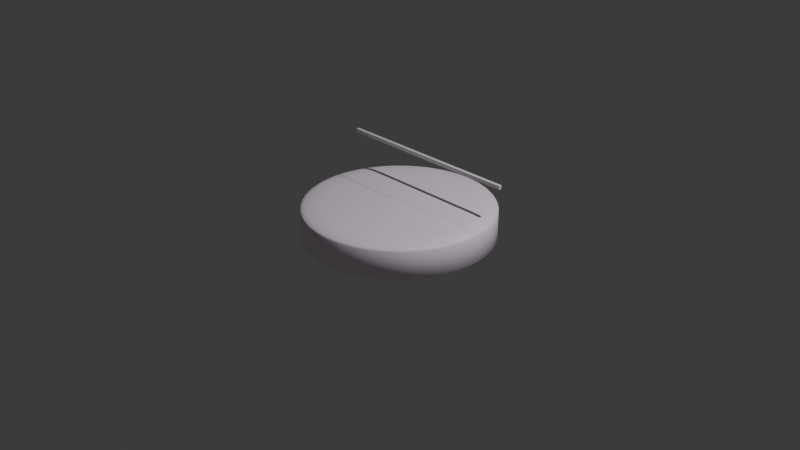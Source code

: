 # Source: paracetamol.blend  (saved by Blender 5.0.119; exported with 4.5.12 LTS)
import bpy
from mathutils import Matrix  # noqa: F401  (used for matrix-valued properties, if any)

bpy.ops.wm.read_factory_settings(use_empty=True)
scene = bpy.context.scene
scene.name = 'Scene'

# ---- collections
col_collection = bpy.data.collections.new('Collection'); scene.collection.children.link(col_collection)

# ---- materials (node trees are filled in below, after node groups)
mat_paracetamol = bpy.data.materials.new('paracetamol')

# ---- material node trees
mat_paracetamol.use_nodes = True; mat_paracetamol.node_tree.nodes.clear()
_N = mat_paracetamol.node_tree.nodes; _L = mat_paracetamol.node_tree.links
n0 = _N.new('ShaderNodeBsdfPrincipled'); n0.name = 'Principled BSDF'; n0.location = (-200, 100)
n0.inputs[0].default_value = (0.9927, 0.876, 1.0, 1.0)
n0.inputs[2].default_value = 0.7
n1 = _N.new('ShaderNodeOutputMaterial'); n1.name = 'Material Output'; n1.location = (200, 100)
_L.new(n0.outputs[0], n1.inputs[0])
n1.is_active_output = True

# ---- world
world_world = bpy.data.worlds.new('World'); scene.world = world_world
world_world.use_nodes = True; world_world.node_tree.nodes.clear()
_N = world_world.node_tree.nodes; _L = world_world.node_tree.links
n0 = _N.new('ShaderNodeOutputWorld'); n0.name = 'World Output'; n0.location = (200, 100)
n1 = _N.new('ShaderNodeBackground'); n1.name = 'Background'; n1.location = (-200, 100)
n1.inputs[0].default_value = (0.05088, 0.05088, 0.05088, 1.0)
_L.new(n1.outputs[0], n0.inputs[0])
n0.is_active_output = True
world_world.color = (0.05088, 0.05088, 0.05088)
world_world.sun_shadow_jitter_overblur = 0.0

# ---- cameras
cam_camera = bpy.data.cameras.new('Camera')
cam_camera.clip_end = 100.0
cam_camera.ortho_scale = 7.314

# ---- lights
light_light = bpy.data.lights.new('Light', 'POINT')
light_light.energy = 1000.0
light_light.shadow_soft_size = 0.1

# ---- meshes
me_cylinder = bpy.data.meshes.new('Cylinder')
me_cylinder.from_pydata([(0.0, 0.7486, -1.0), (0.0, 1.0, -0.7489), (0.0, 0.8263, -0.9877), (0.0, 0.8964, -0.952), (0.0, 0.952, -0.8965), (0.0, 0.9877, -0.8265), (0.0, 0.7486, 1.0), (0.0, 1.0, 0.7489), (0.0, 0.8263, 0.9877), (0.0, 0.8964, 0.952), (0.0, 0.952, 0.8965), (0.0, 0.9877, 0.8265), (0.07337, 0.745, -1.0), (0.09802, 0.9952, -0.7489), (0.08099, 0.8223, -0.9877), (0.08786, 0.892, -0.952), (0.09331, 0.9474, -0.8965), (0.09681, 0.9829, -0.8265), (0.07337, 0.745, 1.0), (0.09802, 0.9952, 0.7489), (0.08099, 0.8223, 0.9877), (0.08786, 0.892, 0.952), (0.09331, 0.9474, 0.8965), (0.09681, 0.9829, 0.8265), (0.146, 0.7342, -1.0), (0.1951, 0.9808, -0.7489), (0.1612, 0.8104, -0.9877), (0.1749, 0.8791, -0.952), (0.1857, 0.9337, -0.8965), (0.1927, 0.9687, -0.8265), (0.146, 0.7342, 1.0), (0.1951, 0.9808, 0.7489), (0.1612, 0.8104, 0.9877), (0.1749, 0.8791, 0.952), (0.1857, 0.9337, 0.8965), (0.1927, 0.9687, 0.8265), (0.2173, 0.7163, -1.0), (0.2903, 0.9569, -0.7489), (0.2399, 0.7907, -0.9877), (0.2602, 0.8578, -0.952), (0.2763, 0.911, -0.8965), (0.2867, 0.9452, -0.8265), (0.2173, 0.7163, 1.0), (0.2903, 0.9569, 0.7489), (0.2399, 0.7907, 0.9877), (0.2602, 0.8578, 0.952), (0.2763, 0.911, 0.8965), (0.2867, 0.9452, 0.8265), (0.2865, 0.6916, -1.0), (0.3827, 0.9239, -0.7489), (0.3162, 0.7634, -0.9877), (0.343, 0.8281, -0.952), (0.3643, 0.8795, -0.8965), (0.378, 0.9125, -0.8265), (0.2865, 0.6916, 1.0), (0.3827, 0.9239, 0.7489), (0.3162, 0.7634, 0.9877), (0.343, 0.8281, 0.952), (0.3643, 0.8795, 0.8965), (0.378, 0.9125, 0.8265), (0.3529, 0.6602, -1.0), (0.4714, 0.8819, -0.7489), (0.3895, 0.7287, -0.9877), (0.4225, 0.7905, -0.952), (0.4488, 0.8396, -0.8965), (0.4656, 0.8711, -0.8265), (0.3529, 0.6602, 1.0), (0.4714, 0.8819, 0.7489), (0.3895, 0.7287, 0.9877), (0.4225, 0.7905, 0.952), (0.4488, 0.8396, 0.8965), (0.4656, 0.8711, 0.8265), (0.4159, 0.6224, -1.0), (0.5556, 0.8315, -0.7489), (0.4591, 0.687, -0.9877), (0.498, 0.7453, -0.952), (0.5289, 0.7915, -0.8965), (0.5487, 0.8212, -0.8265), (0.4159, 0.6224, 1.0), (0.5556, 0.8315, 0.7489), (0.4591, 0.687, 0.9877), (0.498, 0.7453, 0.952), (0.5289, 0.7915, 0.8965), (0.5487, 0.8212, 0.8265), (0.4749, 0.5787, -1.0), (0.6344, 0.773, -0.7489), (0.5242, 0.6387, -0.9877), (0.5686, 0.6929, -0.952), (0.6039, 0.7359, -0.8965), (0.6266, 0.7635, -0.8265), (0.4749, 0.5787, 1.0), (0.6344, 0.773, 0.7489), (0.5242, 0.6387, 0.9877), (0.5686, 0.6929, 0.952), (0.6039, 0.7359, 0.8965), (0.6266, 0.7635, 0.8265), (0.5293, 0.5293, -1.0), (0.7071, 0.7071, -0.7489), (0.5843, 0.5843, -0.9877), (0.6338, 0.6338, -0.952), (0.6732, 0.6732, -0.8965), (0.6984, 0.6984, -0.8265), (0.5293, 0.5293, 1.0), (0.7071, 0.7071, 0.7489), (0.5843, 0.5843, 0.9877), (0.6338, 0.6338, 0.952), (0.6732, 0.6732, 0.8965), (0.6984, 0.6984, 0.8265), (0.5787, 0.4749, -1.0), (0.773, 0.6344, -0.7489), (0.6387, 0.5242, -0.9877), (0.6929, 0.5686, -0.952), (0.7359, 0.6039, -0.8965), (0.7635, 0.6266, -0.8265), (0.5787, 0.4749, 1.0), (0.773, 0.6344, 0.7489), (0.6387, 0.5242, 0.9877), (0.6929, 0.5686, 0.952), (0.7359, 0.6039, 0.8965), (0.7635, 0.6266, 0.8265), (0.6224, 0.4159, -1.0), (0.8315, 0.5556, -0.7489), (0.687, 0.4591, -0.9877), (0.7453, 0.498, -0.952), (0.7915, 0.5289, -0.8965), (0.8212, 0.5487, -0.8265), (0.6224, 0.4159, 1.0), (0.8315, 0.5556, 0.7489), (0.687, 0.4591, 0.9877), (0.7453, 0.498, 0.952), (0.7915, 0.5289, 0.8965), (0.8212, 0.5487, 0.8265), (0.6602, 0.3529, -1.0), (0.8819, 0.4714, -0.7489), (0.7287, 0.3895, -0.9877), (0.7905, 0.4225, -0.952), (0.8396, 0.4488, -0.8965), (0.8711, 0.4656, -0.8265), (0.6602, 0.3529, 1.0), (0.8819, 0.4714, 0.7489), (0.7287, 0.3895, 0.9877), (0.7905, 0.4225, 0.952), (0.8396, 0.4488, 0.8965), (0.8711, 0.4656, 0.8265), (0.6916, 0.2865, -1.0), (0.9239, 0.3827, -0.7489), (0.7634, 0.3162, -0.9877), (0.8281, 0.343, -0.952), (0.8795, 0.3643, -0.8965), (0.9125, 0.378, -0.8265), (0.6916, 0.2865, 1.0), (0.9239, 0.3827, 0.7489), (0.7634, 0.3162, 0.9877), (0.8281, 0.343, 0.952), (0.8795, 0.3643, 0.8965), (0.9125, 0.378, 0.8265), (0.7163, 0.2173, -1.0), (0.9569, 0.2903, -0.7489), (0.7907, 0.2399, -0.9877), (0.8578, 0.2602, -0.952), (0.911, 0.2763, -0.8965), (0.9452, 0.2867, -0.8265), (0.7163, 0.2173, 1.0), (0.9569, 0.2903, 0.7489), (0.7907, 0.2399, 0.9877), (0.8578, 0.2602, 0.952), (0.911, 0.2763, 0.8965), (0.9452, 0.2867, 0.8265), (0.7342, 0.146, -1.0), (0.9808, 0.1951, -0.7489), (0.8104, 0.1612, -0.9877), (0.8791, 0.1749, -0.952), (0.9337, 0.1857, -0.8965), (0.9687, 0.1927, -0.8265), (0.7342, 0.146, 1.0), (0.9808, 0.1951, 0.7489), (0.8104, 0.1612, 0.9877), (0.8791, 0.1749, 0.952), (0.9337, 0.1857, 0.8965), (0.9687, 0.1927, 0.8265), (0.745, 0.07337, -1.0), (0.9952, 0.09802, -0.7489), (0.8223, 0.08099, -0.9877), (0.892, 0.08786, -0.952), (0.9474, 0.09331, -0.8965), (0.9829, 0.09681, -0.8265), (0.745, 0.07337, 1.0), (0.9952, 0.09802, 0.7489), (0.8223, 0.08099, 0.9877), (0.892, 0.08786, 0.952), (0.9474, 0.09331, 0.8965), (0.9829, 0.09681, 0.8265), (0.7486, 0.0, -1.0), (1.0, 0.0, -0.7489), (0.8263, 0.0, -0.9877), (0.8964, 0.0, -0.952), (0.952, 0.0, -0.8965), (0.9877, 0.0, -0.8265), (1.0, 0.0, 0.7489), (0.745, -0.07337, -1.0), (0.9952, -0.09802, -0.7489), (0.8223, -0.08099, -0.9877), (0.892, -0.08786, -0.952), (0.9474, -0.09331, -0.8965), (0.9829, -0.09681, -0.8265), (0.745, -0.07337, 1.0), (0.9952, -0.09802, 0.7489), (0.8223, -0.08099, 0.9877), (0.892, -0.08786, 0.952), (0.9474, -0.09331, 0.8965), (0.9829, -0.09681, 0.8265), (0.7342, -0.146, -1.0), (0.9808, -0.1951, -0.7489), (0.8104, -0.1612, -0.9877), (0.8791, -0.1749, -0.952), (0.9337, -0.1857, -0.8965), (0.9687, -0.1927, -0.8265), (0.7342, -0.146, 1.0), (0.9808, -0.1951, 0.7489), (0.8104, -0.1612, 0.9877), (0.8791, -0.1749, 0.952), (0.9337, -0.1857, 0.8965), (0.9687, -0.1927, 0.8265), (0.7163, -0.2173, -1.0), (0.9569, -0.2903, -0.7489), (0.7907, -0.2399, -0.9877), (0.8578, -0.2602, -0.952), (0.911, -0.2763, -0.8965), (0.9452, -0.2867, -0.8265), (0.7163, -0.2173, 1.0), (0.9569, -0.2903, 0.7489), (0.7907, -0.2399, 0.9877), (0.8578, -0.2602, 0.952), (0.911, -0.2763, 0.8965), (0.9452, -0.2867, 0.8265), (0.6916, -0.2865, -1.0), (0.9239, -0.3827, -0.7489), (0.7634, -0.3162, -0.9877), (0.8281, -0.343, -0.952), (0.8795, -0.3643, -0.8965), (0.9125, -0.378, -0.8265), (0.6916, -0.2865, 1.0), (0.9239, -0.3827, 0.7489), (0.7634, -0.3162, 0.9877), (0.8281, -0.343, 0.952), (0.8795, -0.3643, 0.8965), (0.9125, -0.378, 0.8265), (0.6602, -0.3529, -1.0), (0.8819, -0.4714, -0.7489), (0.7287, -0.3895, -0.9877), (0.7905, -0.4225, -0.952), (0.8396, -0.4488, -0.8965), (0.8711, -0.4656, -0.8265), (0.6602, -0.3529, 1.0), (0.8819, -0.4714, 0.7489), (0.7287, -0.3895, 0.9877), (0.7905, -0.4225, 0.952), (0.8396, -0.4488, 0.8965), (0.8711, -0.4656, 0.8265), (0.6224, -0.4159, -1.0), (0.8315, -0.5556, -0.7489), (0.687, -0.4591, -0.9877), (0.7453, -0.498, -0.952), (0.7915, -0.5289, -0.8965), (0.8212, -0.5487, -0.8265), (0.6224, -0.4159, 1.0), (0.8315, -0.5556, 0.7489), (0.687, -0.4591, 0.9877), (0.7453, -0.498, 0.952), (0.7915, -0.5289, 0.8965), (0.8212, -0.5487, 0.8265), (0.5787, -0.4749, -1.0), (0.773, -0.6344, -0.7489), (0.6387, -0.5242, -0.9877), (0.6929, -0.5686, -0.952), (0.7359, -0.6039, -0.8965), (0.7635, -0.6266, -0.8265), (0.5787, -0.4749, 1.0), (0.773, -0.6344, 0.7489), (0.6387, -0.5242, 0.9877), (0.6929, -0.5686, 0.952), (0.7359, -0.6039, 0.8965), (0.7635, -0.6266, 0.8265), (0.5293, -0.5293, -1.0), (0.7071, -0.7071, -0.7489), (0.5843, -0.5843, -0.9877), (0.6338, -0.6338, -0.952), (0.6732, -0.6732, -0.8965), (0.6984, -0.6984, -0.8265), (0.5293, -0.5293, 1.0), (0.7071, -0.7071, 0.7489), (0.5843, -0.5843, 0.9877), (0.6338, -0.6338, 0.952), (0.6732, -0.6732, 0.8965), (0.6984, -0.6984, 0.8265), (0.4749, -0.5787, -1.0), (0.6344, -0.773, -0.7489), (0.5242, -0.6387, -0.9877), (0.5686, -0.6929, -0.952), (0.6039, -0.7359, -0.8965), (0.6266, -0.7635, -0.8265), (0.4749, -0.5787, 1.0), (0.6344, -0.773, 0.7489), (0.5242, -0.6387, 0.9877), (0.5686, -0.6929, 0.952), (0.6039, -0.7359, 0.8965), (0.6266, -0.7635, 0.8265), (0.4159, -0.6224, -1.0), (0.5556, -0.8315, -0.7489), (0.4591, -0.687, -0.9877), (0.498, -0.7453, -0.952), (0.5289, -0.7915, -0.8965), (0.5487, -0.8212, -0.8265), (0.4159, -0.6224, 1.0), (0.5556, -0.8315, 0.7489), (0.4591, -0.687, 0.9877), (0.498, -0.7453, 0.952), (0.5289, -0.7915, 0.8965), (0.5487, -0.8212, 0.8265), (0.3529, -0.6602, -1.0), (0.4714, -0.8819, -0.7489), (0.3895, -0.7287, -0.9877), (0.4225, -0.7905, -0.952), (0.4488, -0.8396, -0.8965), (0.4656, -0.8711, -0.8265), (0.3529, -0.6602, 1.0), (0.4714, -0.8819, 0.7489), (0.3895, -0.7287, 0.9877), (0.4225, -0.7905, 0.952), (0.4488, -0.8396, 0.8965), (0.4656, -0.8711, 0.8265), (0.2865, -0.6916, -1.0), (0.3827, -0.9239, -0.7489), (0.3162, -0.7634, -0.9877), (0.343, -0.8281, -0.952), (0.3643, -0.8795, -0.8965), (0.378, -0.9125, -0.8265), (0.2865, -0.6916, 1.0), (0.3827, -0.9239, 0.7489), (0.3162, -0.7634, 0.9877), (0.343, -0.8281, 0.952), (0.3643, -0.8795, 0.8965), (0.378, -0.9125, 0.8265), (0.2173, -0.7163, -1.0), (0.2903, -0.9569, -0.7489), (0.2399, -0.7907, -0.9877), (0.2602, -0.8578, -0.952), (0.2763, -0.911, -0.8965), (0.2867, -0.9452, -0.8265), (0.2173, -0.7163, 1.0), (0.2903, -0.9569, 0.7489), (0.2399, -0.7907, 0.9877), (0.2602, -0.8578, 0.952), (0.2763, -0.911, 0.8965), (0.2867, -0.9452, 0.8265), (0.146, -0.7342, -1.0), (0.1951, -0.9808, -0.7489), (0.1612, -0.8104, -0.9877), (0.1749, -0.8791, -0.952), (0.1857, -0.9337, -0.8965), (0.1927, -0.9687, -0.8265), (0.146, -0.7342, 1.0), (0.1951, -0.9808, 0.7489), (0.1612, -0.8104, 0.9877), (0.1749, -0.8791, 0.952), (0.1857, -0.9337, 0.8965), (0.1927, -0.9687, 0.8265), (0.07337, -0.745, -1.0), (0.09802, -0.9952, -0.7489), (0.08099, -0.8223, -0.9877), (0.08786, -0.892, -0.952), (0.09331, -0.9474, -0.8965), (0.09681, -0.9829, -0.8265), (0.07337, -0.745, 1.0), (0.09802, -0.9952, 0.7489), (0.08099, -0.8223, 0.9877), (0.08786, -0.892, 0.952), (0.09331, -0.9474, 0.8965), (0.09681, -0.9829, 0.8265), (0.0, -0.7486, -1.0), (0.0, -1.0, -0.7489), (0.0, -0.8263, -0.9877), (0.0, -0.8964, -0.952), (0.0, -0.952, -0.8965), (0.0, -0.9877, -0.8265), (0.0, -0.7486, 1.0), (0.0, -1.0, 0.7489), (0.0, -0.8263, 0.9877), (0.0, -0.8964, 0.952), (0.0, -0.952, 0.8965), (0.0, -0.9877, 0.8265), (-0.07337, -0.745, -1.0), (-0.09802, -0.9952, -0.7489), (-0.08099, -0.8223, -0.9877), (-0.08786, -0.892, -0.952), (-0.09331, -0.9474, -0.8965), (-0.09681, -0.9829, -0.8265), (-0.07337, -0.745, 1.0), (-0.09802, -0.9952, 0.7489), (-0.08099, -0.8223, 0.9877), (-0.08786, -0.892, 0.952), (-0.09331, -0.9474, 0.8965), (-0.09681, -0.9829, 0.8265), (-0.146, -0.7342, -1.0), (-0.1951, -0.9808, -0.7489), (-0.1612, -0.8104, -0.9877), (-0.1749, -0.8791, -0.952), (-0.1857, -0.9337, -0.8965), (-0.1927, -0.9687, -0.8265), (-0.146, -0.7342, 1.0), (-0.1951, -0.9808, 0.7489), (-0.1612, -0.8104, 0.9877), (-0.1749, -0.8791, 0.952), (-0.1857, -0.9337, 0.8965), (-0.1927, -0.9687, 0.8265), (-0.2173, -0.7163, -1.0), (-0.2903, -0.9569, -0.7489), (-0.2399, -0.7907, -0.9877), (-0.2602, -0.8578, -0.952), (-0.2763, -0.911, -0.8965), (-0.2867, -0.9452, -0.8265), (-0.2173, -0.7163, 1.0), (-0.2903, -0.9569, 0.7489), (-0.2399, -0.7907, 0.9877), (-0.2602, -0.8578, 0.952), (-0.2763, -0.911, 0.8965), (-0.2867, -0.9452, 0.8265), (-0.2865, -0.6916, -1.0), (-0.3827, -0.9239, -0.7489), (-0.3162, -0.7634, -0.9877), (-0.343, -0.8281, -0.952), (-0.3643, -0.8795, -0.8965), (-0.378, -0.9125, -0.8265), (-0.2865, -0.6916, 1.0), (-0.3827, -0.9239, 0.7489), (-0.3162, -0.7634, 0.9877), (-0.343, -0.8281, 0.952), (-0.3643, -0.8795, 0.8965), (-0.378, -0.9125, 0.8265), (-0.3529, -0.6602, -1.0), (-0.4714, -0.8819, -0.7489), (-0.3895, -0.7287, -0.9877), (-0.4225, -0.7905, -0.952), (-0.4488, -0.8396, -0.8965), (-0.4656, -0.8711, -0.8265), (-0.3529, -0.6602, 1.0), (-0.4714, -0.8819, 0.7489), (-0.3895, -0.7287, 0.9877), (-0.4225, -0.7905, 0.952), (-0.4488, -0.8396, 0.8965), (-0.4656, -0.8711, 0.8265), (-0.4159, -0.6224, -1.0), (-0.5556, -0.8315, -0.7489), (-0.4591, -0.687, -0.9877), (-0.498, -0.7453, -0.952), (-0.5289, -0.7915, -0.8965), (-0.5487, -0.8212, -0.8265), (-0.4159, -0.6224, 1.0), (-0.5556, -0.8315, 0.7489), (-0.4591, -0.687, 0.9877), (-0.498, -0.7453, 0.952), (-0.5289, -0.7915, 0.8965), (-0.5487, -0.8212, 0.8265), (-0.4749, -0.5787, -1.0), (-0.6344, -0.773, -0.7489), (-0.5242, -0.6387, -0.9877), (-0.5686, -0.6929, -0.952), (-0.6039, -0.7359, -0.8965), (-0.6266, -0.7635, -0.8265), (-0.4749, -0.5787, 1.0), (-0.6344, -0.773, 0.7489), (-0.5242, -0.6387, 0.9877), (-0.5686, -0.6929, 0.952), (-0.6039, -0.7359, 0.8965), (-0.6266, -0.7635, 0.8265), (-0.5293, -0.5293, -1.0), (-0.7071, -0.7071, -0.7489), (-0.5843, -0.5843, -0.9877), (-0.6338, -0.6338, -0.952), (-0.6732, -0.6732, -0.8965), (-0.6984, -0.6984, -0.8265), (-0.5293, -0.5293, 1.0), (-0.7071, -0.7071, 0.7489), (-0.5843, -0.5843, 0.9877), (-0.6338, -0.6338, 0.952), (-0.6732, -0.6732, 0.8965), (-0.6984, -0.6984, 0.8265), (-0.5787, -0.4749, -1.0), (-0.773, -0.6344, -0.7489), (-0.6387, -0.5242, -0.9877), (-0.6929, -0.5686, -0.952), (-0.7359, -0.6039, -0.8965), (-0.7635, -0.6266, -0.8265), (-0.5787, -0.4749, 1.0), (-0.773, -0.6344, 0.7489), (-0.6387, -0.5242, 0.9877), (-0.6929, -0.5686, 0.952), (-0.7359, -0.6039, 0.8965), (-0.7635, -0.6266, 0.8265), (-0.6224, -0.4159, -1.0), (-0.8315, -0.5556, -0.7489), (-0.687, -0.4591, -0.9877), (-0.7453, -0.498, -0.952), (-0.7915, -0.5289, -0.8965), (-0.8212, -0.5487, -0.8265), (-0.6224, -0.4159, 1.0), (-0.8315, -0.5556, 0.7489), (-0.687, -0.4591, 0.9877), (-0.7453, -0.498, 0.952), (-0.7915, -0.5289, 0.8965), (-0.8212, -0.5487, 0.8265), (-0.6602, -0.3529, -1.0), (-0.8819, -0.4714, -0.7489), (-0.7287, -0.3895, -0.9877), (-0.7905, -0.4225, -0.952), (-0.8396, -0.4488, -0.8965), (-0.8711, -0.4656, -0.8265), (-0.6602, -0.3529, 1.0), (-0.8819, -0.4714, 0.7489), (-0.7287, -0.3895, 0.9877), (-0.7905, -0.4225, 0.952), (-0.8396, -0.4488, 0.8965), (-0.8711, -0.4656, 0.8265), (-0.6916, -0.2865, -1.0), (-0.9239, -0.3827, -0.7489), (-0.7634, -0.3162, -0.9877), (-0.8281, -0.343, -0.952), (-0.8795, -0.3643, -0.8965), (-0.9125, -0.378, -0.8265), (-0.6916, -0.2865, 1.0), (-0.9239, -0.3827, 0.7489), (-0.7634, -0.3162, 0.9877), (-0.8281, -0.343, 0.952), (-0.8795, -0.3643, 0.8965), (-0.9125, -0.378, 0.8265), (-0.7163, -0.2173, -1.0), (-0.9569, -0.2903, -0.7489), (-0.7907, -0.2399, -0.9877), (-0.8578, -0.2602, -0.952), (-0.911, -0.2763, -0.8965), (-0.9452, -0.2867, -0.8265), (-0.7163, -0.2173, 1.0), (-0.9569, -0.2903, 0.7489), (-0.7907, -0.2399, 0.9877), (-0.8578, -0.2602, 0.952), (-0.911, -0.2763, 0.8965), (-0.9452, -0.2867, 0.8265), (-0.7342, -0.146, -1.0), (-0.9808, -0.1951, -0.7489), (-0.8104, -0.1612, -0.9877), (-0.8791, -0.1749, -0.952), (-0.9337, -0.1857, -0.8965), (-0.9687, -0.1927, -0.8265), (-0.7342, -0.146, 1.0), (-0.9808, -0.1951, 0.7489), (-0.8104, -0.1612, 0.9877), (-0.8791, -0.1749, 0.952), (-0.9337, -0.1857, 0.8965), (-0.9687, -0.1927, 0.8265), (-0.745, -0.07337, -1.0), (-0.9952, -0.09802, -0.7489), (-0.8223, -0.08099, -0.9877), (-0.892, -0.08786, -0.952), (-0.9474, -0.09331, -0.8965), (-0.9829, -0.09681, -0.8265), (-0.745, -0.07337, 1.0), (-0.9952, -0.09802, 0.7489), (-0.8223, -0.08099, 0.9877), (-0.892, -0.08786, 0.952), (-0.9474, -0.09331, 0.8965), (-0.9829, -0.09681, 0.8265), (-0.7486, 0.0, -1.0), (-1.0, 0.0, -0.7489), (-0.8263, 0.0, -0.9877), (-0.8964, 0.0, -0.952), (-0.952, 0.0, -0.8965), (-0.9877, 0.0, -0.8265), (-1.0, 0.0, 0.7489), (-0.745, 0.07337, -1.0), (-0.9952, 0.09802, -0.7489), (-0.8223, 0.08099, -0.9877), (-0.892, 0.08786, -0.952), (-0.9474, 0.09331, -0.8965), (-0.9829, 0.09681, -0.8265), (-0.745, 0.07337, 1.0), (-0.9952, 0.09802, 0.7489), (-0.8223, 0.08099, 0.9877), (-0.892, 0.08786, 0.952), (-0.9474, 0.09331, 0.8965), (-0.9829, 0.09681, 0.8265), (-0.7342, 0.146, -1.0), (-0.9808, 0.1951, -0.7489), (-0.8104, 0.1612, -0.9877), (-0.8791, 0.1749, -0.952), (-0.9337, 0.1857, -0.8965), (-0.9687, 0.1927, -0.8265), (-0.7342, 0.146, 1.0), (-0.9808, 0.1951, 0.7489), (-0.8104, 0.1612, 0.9877), (-0.8791, 0.1749, 0.952), (-0.9337, 0.1857, 0.8965), (-0.9687, 0.1927, 0.8265), (-0.7163, 0.2173, -1.0), (-0.9569, 0.2903, -0.7489), (-0.7907, 0.2399, -0.9877), (-0.8578, 0.2602, -0.952), (-0.911, 0.2763, -0.8965), (-0.9452, 0.2867, -0.8265), (-0.7163, 0.2173, 1.0), (-0.9569, 0.2903, 0.7489), (-0.7907, 0.2399, 0.9877), (-0.8578, 0.2602, 0.952), (-0.911, 0.2763, 0.8965), (-0.9452, 0.2867, 0.8265), (-0.6916, 0.2865, -1.0), (-0.9239, 0.3827, -0.7489), (-0.7634, 0.3162, -0.9877), (-0.8281, 0.343, -0.952), (-0.8795, 0.3643, -0.8965), (-0.9125, 0.378, -0.8265), (-0.6916, 0.2865, 1.0), (-0.9239, 0.3827, 0.7489), (-0.7634, 0.3162, 0.9877), (-0.8281, 0.343, 0.952), (-0.8795, 0.3643, 0.8965), (-0.9125, 0.378, 0.8265), (-0.6602, 0.3529, -1.0), (-0.8819, 0.4714, -0.7489), (-0.7287, 0.3895, -0.9877), (-0.7905, 0.4225, -0.952), (-0.8396, 0.4488, -0.8965), (-0.8711, 0.4656, -0.8265), (-0.6602, 0.3529, 1.0), (-0.8819, 0.4714, 0.7489), (-0.7287, 0.3895, 0.9877), (-0.7905, 0.4225, 0.952), (-0.8396, 0.4488, 0.8965), (-0.8711, 0.4656, 0.8265), (-0.6224, 0.4159, -1.0), (-0.8315, 0.5556, -0.7489), (-0.687, 0.4591, -0.9877), (-0.7453, 0.498, -0.952), (-0.7915, 0.5289, -0.8965), (-0.8212, 0.5487, -0.8265), (-0.6224, 0.4159, 1.0), (-0.8315, 0.5556, 0.7489), (-0.687, 0.4591, 0.9877), (-0.7453, 0.498, 0.952), (-0.7915, 0.5289, 0.8965), (-0.8212, 0.5487, 0.8265), (-0.5787, 0.4749, -1.0), (-0.773, 0.6344, -0.7489), (-0.6387, 0.5242, -0.9877), (-0.6929, 0.5686, -0.952), (-0.7359, 0.6039, -0.8965), (-0.7635, 0.6266, -0.8265), (-0.5787, 0.4749, 1.0), (-0.773, 0.6344, 0.7489), (-0.6387, 0.5242, 0.9877), (-0.6929, 0.5686, 0.952), (-0.7359, 0.6039, 0.8965), (-0.7635, 0.6266, 0.8265), (-0.5293, 0.5293, -1.0), (-0.7071, 0.7071, -0.7489), (-0.5843, 0.5843, -0.9877), (-0.6338, 0.6338, -0.952), (-0.6732, 0.6732, -0.8965), (-0.6984, 0.6984, -0.8265), (-0.5293, 0.5293, 1.0), (-0.7071, 0.7071, 0.7489), (-0.5843, 0.5843, 0.9877), (-0.6338, 0.6338, 0.952), (-0.6732, 0.6732, 0.8965), (-0.6984, 0.6984, 0.8265), (-0.4749, 0.5787, -1.0), (-0.6344, 0.773, -0.7489), (-0.5242, 0.6387, -0.9877), (-0.5686, 0.6929, -0.952), (-0.6039, 0.7359, -0.8965), (-0.6266, 0.7635, -0.8265), (-0.4749, 0.5787, 1.0), (-0.6344, 0.773, 0.7489), (-0.5242, 0.6387, 0.9877), (-0.5686, 0.6929, 0.952), (-0.6039, 0.7359, 0.8965), (-0.6266, 0.7635, 0.8265), (-0.4159, 0.6224, -1.0), (-0.5556, 0.8315, -0.7489), (-0.4591, 0.687, -0.9877), (-0.498, 0.7453, -0.952), (-0.5289, 0.7915, -0.8965), (-0.5487, 0.8212, -0.8265), (-0.4159, 0.6224, 1.0), (-0.5556, 0.8315, 0.7489), (-0.4591, 0.687, 0.9877), (-0.498, 0.7453, 0.952), (-0.5289, 0.7915, 0.8965), (-0.5487, 0.8212, 0.8265), (-0.3529, 0.6602, -1.0), (-0.4714, 0.8819, -0.7489), (-0.3895, 0.7287, -0.9877), (-0.4225, 0.7905, -0.952), (-0.4488, 0.8396, -0.8965), (-0.4656, 0.8711, -0.8265), (-0.3529, 0.6602, 1.0), (-0.4714, 0.8819, 0.7489), (-0.3895, 0.7287, 0.9877), (-0.4225, 0.7905, 0.952), (-0.4488, 0.8396, 0.8965), (-0.4656, 0.8711, 0.8265), (-0.2865, 0.6916, -1.0), (-0.3827, 0.9239, -0.7489), (-0.3162, 0.7634, -0.9877), (-0.343, 0.8281, -0.952), (-0.3643, 0.8795, -0.8965), (-0.378, 0.9125, -0.8265), (-0.2865, 0.6916, 1.0), (-0.3827, 0.9239, 0.7489), (-0.3162, 0.7634, 0.9877), (-0.343, 0.8281, 0.952), (-0.3643, 0.8795, 0.8965), (-0.378, 0.9125, 0.8265), (-0.2173, 0.7163, -1.0), (-0.2903, 0.9569, -0.7489), (-0.2399, 0.7907, -0.9877), (-0.2602, 0.8578, -0.952), (-0.2763, 0.911, -0.8965), (-0.2867, 0.9452, -0.8265), (-0.2173, 0.7163, 1.0), (-0.2903, 0.9569, 0.7489), (-0.2399, 0.7907, 0.9877), (-0.2602, 0.8578, 0.952), (-0.2763, 0.911, 0.8965), (-0.2867, 0.9452, 0.8265), (-0.146, 0.7342, -1.0), (-0.1951, 0.9808, -0.7489), (-0.1612, 0.8104, -0.9877), (-0.1749, 0.8791, -0.952), (-0.1857, 0.9337, -0.8965), (-0.1927, 0.9687, -0.8265), (-0.146, 0.7342, 1.0), (-0.1951, 0.9808, 0.7489), (-0.1612, 0.8104, 0.9877), (-0.1749, 0.8791, 0.952), (-0.1857, 0.9337, 0.8965), (-0.1927, 0.9687, 0.8265), (-0.07337, 0.745, -1.0), (-0.09802, 0.9952, -0.7489), (-0.08099, 0.8223, -0.9877), (-0.08786, 0.892, -0.952), (-0.09331, 0.9474, -0.8965), (-0.09681, 0.9829, -0.8265), (-0.07337, 0.745, 1.0), (-0.09802, 0.9952, 0.7489), (-0.08099, 0.8223, 0.9877), (-0.08786, 0.892, 0.952), (-0.09331, 0.9474, 0.8965), (-0.09681, 0.9829, 0.8265), (0.9869, 0.01676, 0.8265), (0.9878, 0.01676, 0.8207), (0.9886, 0.0, 0.8207), (0.9512, 0.01676, 0.8965), (0.8955, 0.01676, 0.952), (0.8255, 0.01676, 0.9877), (0.7478, 0.01676, 1.0), (0.9878, -0.01676, 0.8207), (0.9869, -0.01676, 0.8265), (0.9512, -0.01676, 0.8965), (0.8955, -0.01676, 0.952), (0.8255, -0.01676, 0.9877), (0.7478, -0.01676, 1.0), (-0.9878, -0.01676, 0.8207), (-0.9869, -0.01676, 0.8265), (-0.9886, 0.0, 0.8207), (-0.9512, -0.01676, 0.8965), (-0.8955, -0.01676, 0.952), (-0.8255, -0.01676, 0.9877), (-0.7478, -0.01676, 1.0), (-0.9869, 0.01676, 0.8265), (-0.9878, 0.01676, 0.8207), (-0.9512, 0.01676, 0.8965), (-0.8955, 0.01676, 0.952), (-0.8255, 0.01676, 0.9877), (-0.7478, 0.01676, 1.0)], [], [(1, 13, 17, 5), (5, 17, 16, 4), (4, 16, 15, 3), (3, 15, 14, 2), (2, 14, 12, 0), (19, 7, 11, 23), (23, 11, 10, 22), (22, 10, 9, 21), (21, 9, 8, 20), (20, 8, 6, 18), (13, 25, 29, 17), (17, 29, 28, 16), (16, 28, 27, 15), (15, 27, 26, 14), (14, 26, 24, 12), (31, 19, 23, 35), (35, 23, 22, 34), (34, 22, 21, 33), (33, 21, 20, 32), (32, 20, 18, 30), (25, 37, 41, 29), (29, 41, 40, 28), (28, 40, 39, 27), (27, 39, 38, 26), (26, 38, 36, 24), (43, 31, 35, 47), (47, 35, 34, 46), (46, 34, 33, 45), (45, 33, 32, 44), (44, 32, 30, 42), (37, 49, 53, 41), (41, 53, 52, 40), (40, 52, 51, 39), (39, 51, 50, 38), (38, 50, 48, 36), (55, 43, 47, 59), (59, 47, 46, 58), (58, 46, 45, 57), (57, 45, 44, 56), (56, 44, 42, 54), (49, 61, 65, 53), (53, 65, 64, 52), (52, 64, 63, 51), (51, 63, 62, 50), (50, 62, 60, 48), (67, 55, 59, 71), (71, 59, 58, 70), (70, 58, 57, 69), (69, 57, 56, 68), (68, 56, 54, 66), (61, 73, 77, 65), (65, 77, 76, 64), (64, 76, 75, 63), (63, 75, 74, 62), (62, 74, 72, 60), (79, 67, 71, 83), (83, 71, 70, 82), (82, 70, 69, 81), (81, 69, 68, 80), (80, 68, 66, 78), (73, 85, 89, 77), (77, 89, 88, 76), (76, 88, 87, 75), (75, 87, 86, 74), (74, 86, 84, 72), (91, 79, 83, 95), (95, 83, 82, 94), (94, 82, 81, 93), (93, 81, 80, 92), (92, 80, 78, 90), (85, 97, 101, 89), (89, 101, 100, 88), (88, 100, 99, 87), (87, 99, 98, 86), (86, 98, 96, 84), (103, 91, 95, 107), (107, 95, 94, 106), (106, 94, 93, 105), (105, 93, 92, 104), (104, 92, 90, 102), (97, 109, 113, 101), (101, 113, 112, 100), (100, 112, 111, 99), (99, 111, 110, 98), (98, 110, 108, 96), (115, 103, 107, 119), (119, 107, 106, 118), (118, 106, 105, 117), (117, 105, 104, 116), (116, 104, 102, 114), (109, 121, 125, 113), (113, 125, 124, 112), (112, 124, 123, 111), (111, 123, 122, 110), (110, 122, 120, 108), (127, 115, 119, 131), (131, 119, 118, 130), (130, 118, 117, 129), (129, 117, 116, 128), (128, 116, 114, 126), (121, 133, 137, 125), (125, 137, 136, 124), (124, 136, 135, 123), (123, 135, 134, 122), (122, 134, 132, 120), (139, 127, 131, 143), (143, 131, 130, 142), (142, 130, 129, 141), (141, 129, 128, 140), (140, 128, 126, 138), (133, 145, 149, 137), (137, 149, 148, 136), (136, 148, 147, 135), (135, 147, 146, 134), (134, 146, 144, 132), (151, 139, 143, 155), (155, 143, 142, 154), (154, 142, 141, 153), (153, 141, 140, 152), (152, 140, 138, 150), (145, 157, 161, 149), (149, 161, 160, 148), (148, 160, 159, 147), (147, 159, 158, 146), (146, 158, 156, 144), (163, 151, 155, 167), (167, 155, 154, 166), (166, 154, 153, 165), (165, 153, 152, 164), (164, 152, 150, 162), (157, 169, 173, 161), (161, 173, 172, 160), (160, 172, 171, 159), (159, 171, 170, 158), (158, 170, 168, 156), (175, 163, 167, 179), (179, 167, 166, 178), (178, 166, 165, 177), (177, 165, 164, 176), (176, 164, 162, 174), (169, 181, 185, 173), (173, 185, 184, 172), (172, 184, 183, 171), (171, 183, 182, 170), (170, 182, 180, 168), (187, 175, 179, 191), (191, 179, 178, 190), (190, 178, 177, 189), (189, 177, 176, 188), (188, 176, 174, 186), (181, 193, 197, 185), (185, 197, 196, 184), (184, 196, 195, 183), (183, 195, 194, 182), (182, 194, 192, 180), (760, 198, 187, 191, 758, 759), (191, 190, 761, 758), (761, 190, 189, 762), (762, 189, 188, 763), (763, 188, 186, 764), (193, 200, 204, 197), (197, 204, 203, 196), (196, 203, 202, 195), (195, 202, 201, 194), (194, 201, 199, 192), (210, 206, 198, 760, 765, 766), (767, 209, 210, 766), (768, 208, 209, 767), (769, 207, 208, 768), (770, 205, 207, 769), (200, 212, 216, 204), (204, 216, 215, 203), (203, 215, 214, 202), (202, 214, 213, 201), (201, 213, 211, 199), (218, 206, 210, 222), (222, 210, 209, 221), (221, 209, 208, 220), (220, 208, 207, 219), (219, 207, 205, 217), (212, 224, 228, 216), (216, 228, 227, 215), (215, 227, 226, 214), (214, 226, 225, 213), (213, 225, 223, 211), (230, 218, 222, 234), (234, 222, 221, 233), (233, 221, 220, 232), (232, 220, 219, 231), (231, 219, 217, 229), (224, 236, 240, 228), (228, 240, 239, 227), (227, 239, 238, 226), (226, 238, 237, 225), (225, 237, 235, 223), (242, 230, 234, 246), (246, 234, 233, 245), (245, 233, 232, 244), (244, 232, 231, 243), (243, 231, 229, 241), (236, 248, 252, 240), (240, 252, 251, 239), (239, 251, 250, 238), (238, 250, 249, 237), (237, 249, 247, 235), (254, 242, 246, 258), (258, 246, 245, 257), (257, 245, 244, 256), (256, 244, 243, 255), (255, 243, 241, 253), (248, 260, 264, 252), (252, 264, 263, 251), (251, 263, 262, 250), (250, 262, 261, 249), (249, 261, 259, 247), (266, 254, 258, 270), (270, 258, 257, 269), (269, 257, 256, 268), (268, 256, 255, 267), (267, 255, 253, 265), (260, 272, 276, 264), (264, 276, 275, 263), (263, 275, 274, 262), (262, 274, 273, 261), (261, 273, 271, 259), (278, 266, 270, 282), (282, 270, 269, 281), (281, 269, 268, 280), (280, 268, 267, 279), (279, 267, 265, 277), (272, 284, 288, 276), (276, 288, 287, 275), (275, 287, 286, 274), (274, 286, 285, 273), (273, 285, 283, 271), (290, 278, 282, 294), (294, 282, 281, 293), (293, 281, 280, 292), (292, 280, 279, 291), (291, 279, 277, 289), (284, 296, 300, 288), (288, 300, 299, 287), (287, 299, 298, 286), (286, 298, 297, 285), (285, 297, 295, 283), (302, 290, 294, 306), (306, 294, 293, 305), (305, 293, 292, 304), (304, 292, 291, 303), (303, 291, 289, 301), (296, 308, 312, 300), (300, 312, 311, 299), (299, 311, 310, 298), (298, 310, 309, 297), (297, 309, 307, 295), (314, 302, 306, 318), (318, 306, 305, 317), (317, 305, 304, 316), (316, 304, 303, 315), (315, 303, 301, 313), (308, 320, 324, 312), (312, 324, 323, 311), (311, 323, 322, 310), (310, 322, 321, 309), (309, 321, 319, 307), (326, 314, 318, 330), (330, 318, 317, 329), (329, 317, 316, 328), (328, 316, 315, 327), (327, 315, 313, 325), (320, 332, 336, 324), (324, 336, 335, 323), (323, 335, 334, 322), (322, 334, 333, 321), (321, 333, 331, 319), (338, 326, 330, 342), (342, 330, 329, 341), (341, 329, 328, 340), (340, 328, 327, 339), (339, 327, 325, 337), (332, 344, 348, 336), (336, 348, 347, 335), (335, 347, 346, 334), (334, 346, 345, 333), (333, 345, 343, 331), (350, 338, 342, 354), (354, 342, 341, 353), (353, 341, 340, 352), (352, 340, 339, 351), (351, 339, 337, 349), (344, 356, 360, 348), (348, 360, 359, 347), (347, 359, 358, 346), (346, 358, 357, 345), (345, 357, 355, 343), (362, 350, 354, 366), (366, 354, 353, 365), (365, 353, 352, 364), (364, 352, 351, 363), (363, 351, 349, 361), (356, 368, 372, 360), (360, 372, 371, 359), (359, 371, 370, 358), (358, 370, 369, 357), (357, 369, 367, 355), (374, 362, 366, 378), (378, 366, 365, 377), (377, 365, 364, 376), (376, 364, 363, 375), (375, 363, 361, 373), (368, 380, 384, 372), (372, 384, 383, 371), (371, 383, 382, 370), (370, 382, 381, 369), (369, 381, 379, 367), (386, 374, 378, 390), (390, 378, 377, 389), (389, 377, 376, 388), (388, 376, 375, 387), (387, 375, 373, 385), (380, 392, 396, 384), (384, 396, 395, 383), (383, 395, 394, 382), (382, 394, 393, 381), (381, 393, 391, 379), (398, 386, 390, 402), (402, 390, 389, 401), (401, 389, 388, 400), (400, 388, 387, 399), (399, 387, 385, 397), (392, 404, 408, 396), (396, 408, 407, 395), (395, 407, 406, 394), (394, 406, 405, 393), (393, 405, 403, 391), (410, 398, 402, 414), (414, 402, 401, 413), (413, 401, 400, 412), (412, 400, 399, 411), (411, 399, 397, 409), (404, 416, 420, 408), (408, 420, 419, 407), (407, 419, 418, 406), (406, 418, 417, 405), (405, 417, 415, 403), (422, 410, 414, 426), (426, 414, 413, 425), (425, 413, 412, 424), (424, 412, 411, 423), (423, 411, 409, 421), (416, 428, 432, 420), (420, 432, 431, 419), (419, 431, 430, 418), (418, 430, 429, 417), (417, 429, 427, 415), (434, 422, 426, 438), (438, 426, 425, 437), (437, 425, 424, 436), (436, 424, 423, 435), (435, 423, 421, 433), (428, 440, 444, 432), (432, 444, 443, 431), (431, 443, 442, 430), (430, 442, 441, 429), (429, 441, 439, 427), (446, 434, 438, 450), (450, 438, 437, 449), (449, 437, 436, 448), (448, 436, 435, 447), (447, 435, 433, 445), (440, 452, 456, 444), (444, 456, 455, 443), (443, 455, 454, 442), (442, 454, 453, 441), (441, 453, 451, 439), (458, 446, 450, 462), (462, 450, 449, 461), (461, 449, 448, 460), (460, 448, 447, 459), (459, 447, 445, 457), (452, 464, 468, 456), (456, 468, 467, 455), (455, 467, 466, 454), (454, 466, 465, 453), (453, 465, 463, 451), (470, 458, 462, 474), (474, 462, 461, 473), (473, 461, 460, 472), (472, 460, 459, 471), (471, 459, 457, 469), (464, 476, 480, 468), (468, 480, 479, 467), (467, 479, 478, 466), (466, 478, 477, 465), (465, 477, 475, 463), (482, 470, 474, 486), (486, 474, 473, 485), (485, 473, 472, 484), (484, 472, 471, 483), (483, 471, 469, 481), (476, 488, 492, 480), (480, 492, 491, 479), (479, 491, 490, 478), (478, 490, 489, 477), (477, 489, 487, 475), (494, 482, 486, 498), (498, 486, 485, 497), (497, 485, 484, 496), (496, 484, 483, 495), (495, 483, 481, 493), (488, 500, 504, 492), (492, 504, 503, 491), (491, 503, 502, 490), (490, 502, 501, 489), (489, 501, 499, 487), (506, 494, 498, 510), (510, 498, 497, 509), (509, 497, 496, 508), (508, 496, 495, 507), (507, 495, 493, 505), (500, 512, 516, 504), (504, 516, 515, 503), (503, 515, 514, 502), (502, 514, 513, 501), (501, 513, 511, 499), (518, 506, 510, 522), (522, 510, 509, 521), (521, 509, 508, 520), (520, 508, 507, 519), (519, 507, 505, 517), (512, 524, 528, 516), (516, 528, 527, 515), (515, 527, 526, 514), (514, 526, 525, 513), (513, 525, 523, 511), (530, 518, 522, 534), (534, 522, 521, 533), (533, 521, 520, 532), (532, 520, 519, 531), (531, 519, 517, 529), (524, 536, 540, 528), (528, 540, 539, 527), (527, 539, 538, 526), (526, 538, 537, 525), (525, 537, 535, 523), (542, 530, 534, 546), (546, 534, 533, 545), (545, 533, 532, 544), (544, 532, 531, 543), (543, 531, 529, 541), (536, 548, 552, 540), (540, 552, 551, 539), (539, 551, 550, 538), (538, 550, 549, 537), (537, 549, 547, 535), (554, 542, 546, 558), (558, 546, 545, 557), (557, 545, 544, 556), (556, 544, 543, 555), (555, 543, 541, 553), (548, 560, 564, 552), (552, 564, 563, 551), (551, 563, 562, 550), (550, 562, 561, 549), (549, 561, 559, 547), (566, 554, 558, 570), (570, 558, 557, 569), (569, 557, 556, 568), (568, 556, 555, 567), (567, 555, 553, 565), (560, 572, 576, 564), (564, 576, 575, 563), (563, 575, 574, 562), (562, 574, 573, 561), (561, 573, 571, 559), (577, 566, 570, 772, 771, 773), (772, 570, 569, 774), (569, 568, 775, 774), (568, 567, 776, 775), (567, 565, 777, 776), (572, 579, 583, 576), (576, 583, 582, 575), (575, 582, 581, 574), (574, 581, 580, 573), (573, 580, 578, 571), (778, 589, 585, 577, 773, 779), (588, 589, 778, 780), (781, 587, 588, 780), (782, 586, 587, 781), (783, 584, 586, 782), (579, 591, 595, 583), (583, 595, 594, 582), (582, 594, 593, 581), (581, 593, 592, 580), (580, 592, 590, 578), (597, 585, 589, 601), (601, 589, 588, 600), (600, 588, 587, 599), (599, 587, 586, 598), (598, 586, 584, 596), (591, 603, 607, 595), (595, 607, 606, 594), (594, 606, 605, 593), (593, 605, 604, 592), (592, 604, 602, 590), (609, 597, 601, 613), (613, 601, 600, 612), (612, 600, 599, 611), (611, 599, 598, 610), (610, 598, 596, 608), (603, 615, 619, 607), (607, 619, 618, 606), (606, 618, 617, 605), (605, 617, 616, 604), (604, 616, 614, 602), (621, 609, 613, 625), (625, 613, 612, 624), (624, 612, 611, 623), (623, 611, 610, 622), (622, 610, 608, 620), (615, 627, 631, 619), (619, 631, 630, 618), (618, 630, 629, 617), (617, 629, 628, 616), (616, 628, 626, 614), (633, 621, 625, 637), (637, 625, 624, 636), (636, 624, 623, 635), (635, 623, 622, 634), (634, 622, 620, 632), (627, 639, 643, 631), (631, 643, 642, 630), (630, 642, 641, 629), (629, 641, 640, 628), (628, 640, 638, 626), (645, 633, 637, 649), (649, 637, 636, 648), (648, 636, 635, 647), (647, 635, 634, 646), (646, 634, 632, 644), (639, 651, 655, 643), (643, 655, 654, 642), (642, 654, 653, 641), (641, 653, 652, 640), (640, 652, 650, 638), (657, 645, 649, 661), (661, 649, 648, 660), (660, 648, 647, 659), (659, 647, 646, 658), (658, 646, 644, 656), (651, 663, 667, 655), (655, 667, 666, 654), (654, 666, 665, 653), (653, 665, 664, 652), (652, 664, 662, 650), (669, 657, 661, 673), (673, 661, 660, 672), (672, 660, 659, 671), (671, 659, 658, 670), (670, 658, 656, 668), (663, 675, 679, 667), (667, 679, 678, 666), (666, 678, 677, 665), (665, 677, 676, 664), (664, 676, 674, 662), (681, 669, 673, 685), (685, 673, 672, 684), (684, 672, 671, 683), (683, 671, 670, 682), (682, 670, 668, 680), (675, 687, 691, 679), (679, 691, 690, 678), (678, 690, 689, 677), (677, 689, 688, 676), (676, 688, 686, 674), (693, 681, 685, 697), (697, 685, 684, 696), (696, 684, 683, 695), (695, 683, 682, 694), (694, 682, 680, 692), (687, 699, 703, 691), (691, 703, 702, 690), (690, 702, 701, 689), (689, 701, 700, 688), (688, 700, 698, 686), (705, 693, 697, 709), (709, 697, 696, 708), (708, 696, 695, 707), (707, 695, 694, 706), (706, 694, 692, 704), (699, 711, 715, 703), (703, 715, 714, 702), (702, 714, 713, 701), (701, 713, 712, 700), (700, 712, 710, 698), (717, 705, 709, 721), (721, 709, 708, 720), (720, 708, 707, 719), (719, 707, 706, 718), (718, 706, 704, 716), (711, 723, 727, 715), (715, 727, 726, 714), (714, 726, 725, 713), (713, 725, 724, 712), (712, 724, 722, 710), (729, 717, 721, 733), (733, 721, 720, 732), (732, 720, 719, 731), (731, 719, 718, 730), (730, 718, 716, 728), (723, 735, 739, 727), (727, 739, 738, 726), (726, 738, 737, 725), (725, 737, 736, 724), (724, 736, 734, 722), (741, 729, 733, 745), (745, 733, 732, 744), (744, 732, 731, 743), (743, 731, 730, 742), (742, 730, 728, 740), (735, 747, 751, 739), (739, 751, 750, 738), (738, 750, 749, 737), (737, 749, 748, 736), (736, 748, 746, 734), (753, 741, 745, 757), (757, 745, 744, 756), (756, 744, 743, 755), (755, 743, 742, 754), (754, 742, 740, 752), (747, 1, 5, 751), (751, 5, 4, 750), (750, 4, 3, 749), (749, 3, 2, 748), (748, 2, 0, 746), (7, 753, 757, 11), (11, 757, 756, 10), (10, 756, 755, 9), (9, 755, 754, 8), (8, 754, 752, 6), (746, 0, 12, 24, 36, 48, 60, 72, 84, 96, 108, 120, 132, 144, 156, 168, 180, 192, 199, 211, 223, 235, 247, 259, 271, 283, 295, 307, 319, 331, 343, 355, 367, 379, 391, 403, 415, 427, 439, 451, 463, 475, 487, 499, 511, 523, 535, 547, 559, 571, 578, 590, 602, 614, 626, 638, 650, 662, 674, 686, 698, 710, 722, 734), (1, 7, 19, 13), (747, 753, 7, 1), (565, 553, 541, 529, 517, 505, 493, 481, 469, 457, 445, 433, 421, 409, 397, 385, 373, 361, 349, 337, 325, 313, 301, 289, 277, 265, 253, 241, 229, 217, 205, 770, 777), (764, 186, 174, 162, 150, 138, 126, 114, 102, 90, 78, 66, 54, 42, 30, 18, 6, 752, 740, 728, 716, 704, 692, 680, 668, 656, 644, 632, 620, 608, 596, 584, 783), (13, 19, 31, 25), (25, 31, 43, 37), (37, 43, 55, 49), (49, 55, 67, 61), (61, 67, 79, 73), (73, 79, 91, 85), (85, 91, 103, 97), (97, 103, 115, 109), (109, 115, 127, 121), (121, 127, 139, 133), (133, 139, 151, 145), (145, 151, 163, 157), (157, 163, 175, 169), (169, 175, 187, 181), (181, 187, 198, 193), (193, 198, 206, 200), (200, 206, 218, 212), (212, 218, 230, 224), (224, 230, 242, 236), (236, 242, 254, 248), (248, 254, 266, 260), (260, 266, 278, 272), (272, 278, 290, 284), (284, 290, 302, 296), (296, 302, 314, 308), (308, 314, 326, 320), (320, 326, 338, 332), (332, 338, 350, 344), (344, 350, 362, 356), (356, 362, 374, 368), (368, 374, 386, 380), (380, 386, 398, 392), (392, 398, 410, 404), (404, 410, 422, 416), (416, 422, 434, 428), (428, 434, 446, 440), (440, 446, 458, 452), (452, 458, 470, 464), (464, 470, 482, 476), (476, 482, 494, 488), (488, 494, 506, 500), (500, 506, 518, 512), (512, 518, 530, 524), (524, 530, 542, 536), (536, 542, 554, 548), (548, 554, 566, 560), (560, 566, 577, 572), (572, 577, 585, 579), (579, 585, 597, 591), (591, 597, 609, 603), (603, 609, 621, 615), (615, 621, 633, 627), (627, 633, 645, 639), (639, 645, 657, 651), (651, 657, 669, 663), (663, 669, 681, 675), (675, 681, 693, 687), (687, 693, 705, 699), (699, 705, 717, 711), (711, 717, 729, 723), (723, 729, 741, 735), (735, 741, 753, 747), (770, 769, 768, 767, 766, 765, 771, 772, 774, 775, 776, 777), (783, 782, 781, 780, 778, 779, 759, 758, 761, 762, 763, 764), (773, 771, 765, 760, 759, 779)])
me_cylinder.polygons.foreach_set('use_smooth', [True] * 710)
_uv = me_cylinder.uv_layers.new(name='UVMap')
_uv.uv.foreach_set('vector', [1.0, 0.5628, 0.9844, 0.5628, 0.9844, 0.5434, 0.9999, 0.5434, 0.9999, 0.5434, 0.9844, 0.5434, 0.9844, 0.5, 0.9996, 0.5, 0.75, 0.49, 0.7735, 0.4888, 0.7711, 0.4641, 0.75, 0.4651, 0.75, 0.4651, 0.7711, 0.4641, 0.7694, 0.4474, 0.75, 0.4483, 0.75, 0.4483, 0.7694, 0.4474, 0.7676, 0.4288, 0.75, 0.4297, 0.9844, 0.9372, 1.0, 0.9372, 0.9999, 0.9566, 0.9844, 0.9566, 0.9844, 0.9566, 0.9999, 0.9566, 0.9996, 1.0, 0.9844, 1.0, 0.2735, 0.4888, 0.25, 0.49, 0.25, 0.4651, 0.2711, 0.4641, 0.2711, 0.4641, 0.25, 0.4651, 0.25, 0.4483, 0.2694, 0.4474, 0.2694, 0.4474, 0.25, 0.4483, 0.25, 0.4297, 0.2676, 0.4288, 0.9844, 0.5628, 0.9688, 0.5628, 0.9688, 0.5434, 0.9844, 0.5434, 0.9844, 0.5434, 0.9688, 0.5434, 0.9688, 0.5, 0.9844, 0.5, 0.7735, 0.4888, 0.7968, 0.4854, 0.792, 0.461, 0.7711, 0.4641, 0.7711, 0.4641, 0.792, 0.461, 0.7887, 0.4445, 0.7694, 0.4474, 0.7694, 0.4474, 0.7887, 0.4445, 0.7851, 0.4262, 0.7676, 0.4288, 0.9688, 0.9372, 0.9844, 0.9372, 0.9844, 0.9566, 0.9688, 0.9566, 0.9688, 0.9566, 0.9844, 0.9566, 0.9844, 1.0, 0.9688, 1.0, 0.2968, 0.4854, 0.2735, 0.4888, 0.2711, 0.4641, 0.292, 0.461, 0.292, 0.461, 0.2711, 0.4641, 0.2694, 0.4474, 0.2887, 0.4445, 0.2887, 0.4445, 0.2694, 0.4474, 0.2676, 0.4288, 0.285, 0.4262, 0.9688, 0.5628, 0.9531, 0.5628, 0.9531, 0.5434, 0.9688, 0.5434, 0.9688, 0.5434, 0.9531, 0.5434, 0.9531, 0.5, 0.9688, 0.5, 0.7968, 0.4854, 0.8197, 0.4796, 0.8124, 0.4559, 0.792, 0.461, 0.792, 0.461, 0.8124, 0.4559, 0.8076, 0.4398, 0.7887, 0.4445, 0.7887, 0.4445, 0.8076, 0.4398, 0.8022, 0.4219, 0.7851, 0.4262, 0.9531, 0.9372, 0.9688, 0.9372, 0.9688, 0.9566, 0.9531, 0.9566, 0.9531, 0.9566, 0.9688, 0.9566, 0.9688, 1.0, 0.9531, 1.0, 0.3197, 0.4796, 0.2968, 0.4854, 0.292, 0.461, 0.3124, 0.4559, 0.3124, 0.4559, 0.292, 0.461, 0.2887, 0.4445, 0.3076, 0.4398, 0.3076, 0.4398, 0.2887, 0.4445, 0.285, 0.4262, 0.3022, 0.4219, 0.9531, 0.5628, 0.9375, 0.5628, 0.9375, 0.5434, 0.9531, 0.5434, 0.9531, 0.5434, 0.9375, 0.5434, 0.9375, 0.5, 0.9531, 0.5, 0.8197, 0.4796, 0.8418, 0.4717, 0.8323, 0.4488, 0.8124, 0.4559, 0.8124, 0.4559, 0.8323, 0.4488, 0.8259, 0.4332, 0.8076, 0.4398, 0.8076, 0.4398, 0.8259, 0.4332, 0.8188, 0.416, 0.8022, 0.4219, 0.9375, 0.9372, 0.9531, 0.9372, 0.9531, 0.9566, 0.9375, 0.9566, 0.9375, 0.9566, 0.9531, 0.9566, 0.9531, 1.0, 0.9375, 1.0, 0.3418, 0.4717, 0.3197, 0.4796, 0.3124, 0.4559, 0.3323, 0.4488, 0.3323, 0.4488, 0.3124, 0.4559, 0.3076, 0.4398, 0.3259, 0.4332, 0.3259, 0.4332, 0.3076, 0.4398, 0.3022, 0.4219, 0.3188, 0.416, 0.9375, 0.5628, 0.9219, 0.5628, 0.9219, 0.5434, 0.9375, 0.5434, 0.9375, 0.5434, 0.9219, 0.5434, 0.9219, 0.5, 0.9375, 0.5, 0.8418, 0.4717, 0.8631, 0.4616, 0.8514, 0.4397, 0.8323, 0.4488, 0.8323, 0.4488, 0.8514, 0.4397, 0.8435, 0.4249, 0.8259, 0.4332, 0.8259, 0.4332, 0.8435, 0.4249, 0.8347, 0.4084, 0.8188, 0.416, 0.9219, 0.9372, 0.9375, 0.9372, 0.9375, 0.9566, 0.9219, 0.9566, 0.9219, 0.9566, 0.9375, 0.9566, 0.9375, 1.0, 0.9219, 1.0, 0.3631, 0.4616, 0.3418, 0.4717, 0.3323, 0.4488, 0.3514, 0.4397, 0.3514, 0.4397, 0.3323, 0.4488, 0.3259, 0.4332, 0.3435, 0.4249, 0.3435, 0.4249, 0.3259, 0.4332, 0.3188, 0.416, 0.3347, 0.4084, 0.9219, 0.5628, 0.9062, 0.5628, 0.9062, 0.5434, 0.9219, 0.5434, 0.9219, 0.5434, 0.9062, 0.5434, 0.9062, 0.5, 0.9219, 0.5, 0.8631, 0.4616, 0.8833, 0.4495, 0.8695, 0.4289, 0.8514, 0.4397, 0.8514, 0.4397, 0.8695, 0.4289, 0.8602, 0.4149, 0.8435, 0.4249, 0.8435, 0.4249, 0.8602, 0.4149, 0.8498, 0.3994, 0.8347, 0.4084, 0.9062, 0.9372, 0.9219, 0.9372, 0.9219, 0.9566, 0.9063, 0.9566, 0.9063, 0.9566, 0.9219, 0.9566, 0.9219, 1.0, 0.9062, 1.0, 0.3833, 0.4495, 0.3631, 0.4616, 0.3514, 0.4397, 0.3695, 0.4289, 0.3695, 0.4289, 0.3514, 0.4397, 0.3435, 0.4249, 0.3602, 0.4149, 0.3602, 0.4149, 0.3435, 0.4249, 0.3347, 0.4084, 0.3498, 0.3994, 0.9062, 0.5628, 0.8906, 0.5628, 0.8906, 0.5434, 0.9062, 0.5434, 0.9062, 0.5434, 0.8906, 0.5434, 0.8906, 0.5, 0.9062, 0.5, 0.8833, 0.4495, 0.9022, 0.4355, 0.8865, 0.4163, 0.8695, 0.4289, 0.8695, 0.4289, 0.8865, 0.4163, 0.8758, 0.4033, 0.8602, 0.4149, 0.8602, 0.4149, 0.8758, 0.4033, 0.864, 0.3889, 0.8498, 0.3994, 0.8906, 0.9372, 0.9062, 0.9372, 0.9063, 0.9566, 0.8906, 0.9566, 0.8906, 0.9566, 0.9063, 0.9566, 0.9062, 1.0, 0.8906, 1.0, 0.4022, 0.4355, 0.3833, 0.4495, 0.3695, 0.4289, 0.3865, 0.4163, 0.3865, 0.4163, 0.3695, 0.4289, 0.3602, 0.4149, 0.3758, 0.4033, 0.3758, 0.4033, 0.3602, 0.4149, 0.3498, 0.3994, 0.364, 0.3889, 0.8906, 0.5628, 0.875, 0.5628, 0.875, 0.5434, 0.8906, 0.5434, 0.8906, 0.5434, 0.875, 0.5434, 0.875, 0.5, 0.8906, 0.5, 0.9022, 0.4355, 0.9197, 0.4197, 0.9021, 0.4021, 0.8865, 0.4163, 0.8865, 0.4163, 0.9021, 0.4021, 0.8902, 0.3902, 0.8758, 0.4033, 0.8758, 0.4033, 0.8902, 0.3902, 0.877, 0.377, 0.864, 0.3889, 0.875, 0.9372, 0.8906, 0.9372, 0.8906, 0.9566, 0.875, 0.9566, 0.875, 0.9566, 0.8906, 0.9566, 0.8906, 1.0, 0.875, 1.0, 0.4197, 0.4197, 0.4022, 0.4355, 0.3865, 0.4163, 0.4021, 0.4021, 0.4021, 0.4021, 0.3865, 0.4163, 0.3758, 0.4033, 0.3902, 0.3902, 0.3902, 0.3902, 0.3758, 0.4033, 0.364, 0.3889, 0.377, 0.377, 0.875, 0.5628, 0.8594, 0.5628, 0.8594, 0.5434, 0.875, 0.5434, 0.875, 0.5434, 0.8594, 0.5434, 0.8594, 0.5, 0.875, 0.5, 0.9197, 0.4197, 0.9355, 0.4022, 0.9163, 0.3865, 0.9021, 0.4021, 0.9021, 0.4021, 0.9163, 0.3865, 0.9033, 0.3758, 0.8902, 0.3902, 0.8902, 0.3902, 0.9033, 0.3758, 0.8889, 0.364, 0.877, 0.377, 0.8594, 0.9372, 0.875, 0.9372, 0.875, 0.9566, 0.8594, 0.9566, 0.8594, 0.9566, 0.875, 0.9566, 0.875, 1.0, 0.8594, 1.0, 0.4355, 0.4022, 0.4197, 0.4197, 0.4021, 0.4021, 0.4163, 0.3865, 0.4163, 0.3865, 0.4021, 0.4021, 0.3902, 0.3902, 0.4033, 0.3758, 0.4033, 0.3758, 0.3902, 0.3902, 0.377, 0.377, 0.3889, 0.364, 0.8594, 0.5628, 0.8438, 0.5628, 0.8438, 0.5434, 0.8594, 0.5434, 0.8594, 0.5434, 0.8438, 0.5434, 0.8438, 0.5, 0.8594, 0.5, 0.9355, 0.4022, 0.9495, 0.3833, 0.9289, 0.3695, 0.9163, 0.3865, 0.9163, 0.3865, 0.9289, 0.3695, 0.9149, 0.3602, 0.9033, 0.3758, 0.9033, 0.3758, 0.9149, 0.3602, 0.8994, 0.3498, 0.8889, 0.364, 0.8438, 0.9372, 0.8594, 0.9372, 0.8594, 0.9566, 0.8438, 0.9566, 0.8438, 0.9566, 0.8594, 0.9566, 0.8594, 1.0, 0.8438, 1.0, 0.4495, 0.3833, 0.4355, 0.4022, 0.4163, 0.3865, 0.4289, 0.3695, 0.4289, 0.3695, 0.4163, 0.3865, 0.4033, 0.3758, 0.4149, 0.3602, 0.4149, 0.3602, 0.4033, 0.3758, 0.3889, 0.364, 0.3994, 0.3498, 0.8438, 0.5628, 0.8281, 0.5628, 0.8281, 0.5434, 0.8438, 0.5434, 0.8438, 0.5434, 0.8281, 0.5434, 0.8281, 0.5, 0.8438, 0.5, 0.9495, 0.3833, 0.9616, 0.3631, 0.9397, 0.3514, 0.9289, 0.3695, 0.9289, 0.3695, 0.9397, 0.3514, 0.9249, 0.3435, 0.9149, 0.3602, 0.9149, 0.3602, 0.9249, 0.3435, 0.9084, 0.3347, 0.8994, 0.3498, 0.8281, 0.9372, 0.8438, 0.9372, 0.8438, 0.9566, 0.8281, 0.9566, 0.8281, 0.9566, 0.8438, 0.9566, 0.8438, 1.0, 0.8281, 1.0, 0.4616, 0.3631, 0.4495, 0.3833, 0.4289, 0.3695, 0.4397, 0.3514, 0.4397, 0.3514, 0.4289, 0.3695, 0.4149, 0.3602, 0.4249, 0.3435, 0.4249, 0.3435, 0.4149, 0.3602, 0.3994, 0.3498, 0.4084, 0.3347, 0.8281, 0.5628, 0.8125, 0.5628, 0.8125, 0.5434, 0.8281, 0.5434, 0.8281, 0.5434, 0.8125, 0.5434, 0.8125, 0.5, 0.8281, 0.5, 0.9616, 0.3631, 0.9717, 0.3418, 0.9488, 0.3323, 0.9397, 0.3514, 0.9397, 0.3514, 0.9488, 0.3323, 0.9332, 0.3259, 0.9249, 0.3435, 0.9249, 0.3435, 0.9332, 0.3259, 0.916, 0.3188, 0.9084, 0.3347, 0.8125, 0.9372, 0.8281, 0.9372, 0.8281, 0.9566, 0.8125, 0.9566, 0.8125, 0.9566, 0.8281, 0.9566, 0.8281, 1.0, 0.8125, 1.0, 0.4717, 0.3418, 0.4616, 0.3631, 0.4397, 0.3514, 0.4488, 0.3323, 0.4488, 0.3323, 0.4397, 0.3514, 0.4249, 0.3435, 0.4332, 0.3259, 0.4332, 0.3259, 0.4249, 0.3435, 0.4084, 0.3347, 0.416, 0.3188, 0.8125, 0.5628, 0.7969, 0.5628, 0.7969, 0.5434, 0.8125, 0.5434, 0.8125, 0.5434, 0.7969, 0.5434, 0.7969, 0.5, 0.8125, 0.5, 0.9717, 0.3418, 0.9796, 0.3197, 0.9559, 0.3124, 0.9488, 0.3323, 0.9488, 0.3323, 0.9559, 0.3124, 0.9398, 0.3076, 0.9332, 0.3259, 0.9332, 0.3259, 0.9398, 0.3076, 0.9219, 0.3022, 0.916, 0.3188, 0.7969, 0.9372, 0.8125, 0.9372, 0.8125, 0.9566, 0.7969, 0.9566, 0.7969, 0.9566, 0.8125, 0.9566, 0.8125, 1.0, 0.7969, 1.0, 0.4796, 0.3197, 0.4717, 0.3418, 0.4488, 0.3323, 0.4559, 0.3124, 0.4559, 0.3124, 0.4488, 0.3323, 0.4332, 0.3259, 0.4398, 0.3076, 0.4398, 0.3076, 0.4332, 0.3259, 0.416, 0.3188, 0.4219, 0.3022, 0.7969, 0.5628, 0.7812, 0.5628, 0.7812, 0.5434, 0.7969, 0.5434, 0.7969, 0.5434, 0.7812, 0.5434, 0.7812, 0.5, 0.7969, 0.5, 0.9796, 0.3197, 0.9854, 0.2968, 0.961, 0.292, 0.9559, 0.3124, 0.9559, 0.3124, 0.961, 0.292, 0.9445, 0.2887, 0.9398, 0.3076, 0.9398, 0.3076, 0.9445, 0.2887, 0.9262, 0.285, 0.9219, 0.3022, 0.7812, 0.9372, 0.7969, 0.9372, 0.7969, 0.9566, 0.7812, 0.9566, 0.7812, 0.9566, 0.7969, 0.9566, 0.7969, 1.0, 0.7812, 1.0, 0.4854, 0.2968, 0.4796, 0.3197, 0.4559, 0.3124, 0.461, 0.292, 0.461, 0.292, 0.4559, 0.3124, 0.4398, 0.3076, 0.4445, 0.2887, 0.4445, 0.2887, 0.4398, 0.3076, 0.4219, 0.3022, 0.4262, 0.285, 0.7812, 0.5628, 0.7656, 0.5628, 0.7656, 0.5434, 0.7812, 0.5434, 0.7812, 0.5434, 0.7656, 0.5434, 0.7656, 0.5, 0.7812, 0.5, 0.9854, 0.2968, 0.9888, 0.2735, 0.9641, 0.2711, 0.961, 0.292, 0.961, 0.292, 0.9641, 0.2711, 0.9474, 0.2694, 0.9445, 0.2887, 0.9445, 0.2887, 0.9474, 0.2694, 0.9288, 0.2676, 0.9262, 0.285, 0.7656, 0.9372, 0.7812, 0.9372, 0.7812, 0.9566, 0.7656, 0.9566, 0.7656, 0.9566, 0.7812, 0.9566, 0.7812, 1.0, 0.7656, 1.0, 0.4888, 0.2735, 0.4854, 0.2968, 0.461, 0.292, 0.4641, 0.2711, 0.4641, 0.2711, 0.461, 0.292, 0.4445, 0.2887, 0.4474, 0.2694, 0.4474, 0.2694, 0.4445, 0.2887, 0.4262, 0.285, 0.4288, 0.2676, 0.7656, 0.5628, 0.75, 0.5628, 0.75, 0.5434, 0.7656, 0.5434, 0.7656, 0.5434, 0.75, 0.5434, 0.75, 0.5, 0.7656, 0.5, 0.9888, 0.2735, 0.99, 0.25, 0.9651, 0.25, 0.9641, 0.2711, 0.9641, 0.2711, 0.9651, 0.25, 0.9483, 0.25, 0.9474, 0.2694, 0.9474, 0.2694, 0.9483, 0.25, 0.9297, 0.25, 0.9288, 0.2676, 0.75, 0.9552, 0.75, 0.9372, 0.7656, 0.9372, 0.7656, 0.9566, 0.7527, 0.9566, 0.7527, 0.9552, 0.7656, 0.9566, 0.7656, 1.0, 0.7528, 1.0, 0.7527, 0.9566, 0.4898, 0.2542, 0.4888, 0.2735, 0.4641, 0.2711, 0.4649, 0.254, 0.4649, 0.254, 0.4641, 0.2711, 0.4474, 0.2694, 0.4481, 0.254, 0.4481, 0.254, 0.4474, 0.2694, 0.4288, 0.2676, 0.4295, 0.254, 0.75, 0.5628, 0.7344, 0.5628, 0.7344, 0.5434, 0.75, 0.5434, 0.75, 0.5434, 0.7344, 0.5434, 0.7344, 0.5, 0.75, 0.5, 0.99, 0.25, 0.9888, 0.2265, 0.9641, 0.2289, 0.9651, 0.25, 0.9651, 0.25, 0.9641, 0.2289, 0.9474, 0.2306, 0.9483, 0.25, 0.9483, 0.25, 0.9474, 0.2306, 0.9288, 0.2324, 0.9297, 0.25, 0.7344, 0.9566, 0.7344, 0.9372, 0.75, 0.9372, 0.75, 0.9552, 0.7473, 0.9552, 0.7473, 0.9566, 0.7472, 1.0, 0.7344, 1.0, 0.7344, 0.9566, 0.7473, 0.9566, 0.4649, 0.246, 0.4641, 0.2289, 0.4888, 0.2265, 0.4898, 0.2458, 0.4481, 0.246, 0.4474, 0.2306, 0.4641, 0.2289, 0.4649, 0.246, 0.4295, 0.246, 0.4288, 0.2324, 0.4474, 0.2306, 0.4481, 0.246, 0.7344, 0.5628, 0.7188, 0.5628, 0.7188, 0.5434, 0.7344, 0.5434, 0.7344, 0.5434, 0.7188, 0.5434, 0.7188, 0.5, 0.7344, 0.5, 0.9888, 0.2265, 0.9854, 0.2032, 0.961, 0.208, 0.9641, 0.2289, 0.9641, 0.2289, 0.961, 0.208, 0.9445, 0.2113, 0.9474, 0.2306, 0.9474, 0.2306, 0.9445, 0.2113, 0.9262, 0.215, 0.9288, 0.2324, 0.7188, 0.9372, 0.7344, 0.9372, 0.7344, 0.9566, 0.7188, 0.9566, 0.7188, 0.9566, 0.7344, 0.9566, 0.7344, 1.0, 0.7188, 1.0, 0.4854, 0.2032, 0.4888, 0.2265, 0.4641, 0.2289, 0.461, 0.208, 0.461, 0.208, 0.4641, 0.2289, 0.4474, 0.2306, 0.4445, 0.2113, 0.4445, 0.2113, 0.4474, 0.2306, 0.4288, 0.2324, 0.4262, 0.215, 0.7188, 0.5628, 0.7031, 0.5628, 0.7031, 0.5434, 0.7188, 0.5434, 0.7188, 0.5434, 0.7031, 0.5434, 0.7031, 0.5, 0.7188, 0.5, 0.9854, 0.2032, 0.9796, 0.1803, 0.9559, 0.1876, 0.961, 0.208, 0.961, 0.208, 0.9559, 0.1876, 0.9398, 0.1924, 0.9445, 0.2113, 0.9445, 0.2113, 0.9398, 0.1924, 0.9219, 0.1978, 0.9262, 0.215, 0.7031, 0.9372, 0.7188, 0.9372, 0.7188, 0.9566, 0.7031, 0.9566, 0.7031, 0.9566, 0.7188, 0.9566, 0.7188, 1.0, 0.7031, 1.0, 0.4796, 0.1803, 0.4854, 0.2032, 0.461, 0.208, 0.4559, 0.1876, 0.4559, 0.1876, 0.461, 0.208, 0.4445, 0.2113, 0.4398, 0.1924, 0.4398, 0.1924, 0.4445, 0.2113, 0.4262, 0.215, 0.4219, 0.1978, 0.7031, 0.5628, 0.6875, 0.5628, 0.6875, 0.5434, 0.7031, 0.5434, 0.7031, 0.5434, 0.6875, 0.5434, 0.6875, 0.5, 0.7031, 0.5, 0.9796, 0.1803, 0.9717, 0.1582, 0.9488, 0.1677, 0.9559, 0.1876, 0.9559, 0.1876, 0.9488, 0.1677, 0.9332, 0.1741, 0.9398, 0.1924, 0.9398, 0.1924, 0.9332, 0.1741, 0.916, 0.1812, 0.9219, 0.1978, 0.6875, 0.9372, 0.7031, 0.9372, 0.7031, 0.9566, 0.6875, 0.9566, 0.6875, 0.9566, 0.7031, 0.9566, 0.7031, 1.0, 0.6875, 1.0, 0.4717, 0.1582, 0.4796, 0.1803, 0.4559, 0.1876, 0.4488, 0.1677, 0.4488, 0.1677, 0.4559, 0.1876, 0.4398, 0.1924, 0.4332, 0.1741, 0.4332, 0.1741, 0.4398, 0.1924, 0.4219, 0.1978, 0.416, 0.1812, 0.6875, 0.5628, 0.6719, 0.5628, 0.6719, 0.5434, 0.6875, 0.5434, 0.6875, 0.5434, 0.6719, 0.5434, 0.6719, 0.5, 0.6875, 0.5, 0.9717, 0.1582, 0.9616, 0.1369, 0.9397, 0.1486, 0.9488, 0.1677, 0.9488, 0.1677, 0.9397, 0.1486, 0.9249, 0.1565, 0.9332, 0.1741, 0.9332, 0.1741, 0.9249, 0.1565, 0.9084, 0.1653, 0.916, 0.1812, 0.6719, 0.9372, 0.6875, 0.9372, 0.6875, 0.9566, 0.6719, 0.9566, 0.6719, 0.9566, 0.6875, 0.9566, 0.6875, 1.0, 0.6719, 1.0, 0.4616, 0.1369, 0.4717, 0.1582, 0.4488, 0.1677, 0.4397, 0.1486, 0.4397, 0.1486, 0.4488, 0.1677, 0.4332, 0.1741, 0.4249, 0.1565, 0.4249, 0.1565, 0.4332, 0.1741, 0.416, 0.1812, 0.4084, 0.1653, 0.6719, 0.5628, 0.6562, 0.5628, 0.6563, 0.5434, 0.6719, 0.5434, 0.6719, 0.5434, 0.6563, 0.5434, 0.6562, 0.5, 0.6719, 0.5, 0.9616, 0.1369, 0.9495, 0.1167, 0.9289, 0.1305, 0.9397, 0.1486, 0.9397, 0.1486, 0.9289, 0.1305, 0.9149, 0.1398, 0.9249, 0.1565, 0.9249, 0.1565, 0.9149, 0.1398, 0.8994, 0.1502, 0.9084, 0.1653, 0.6562, 0.9372, 0.6719, 0.9372, 0.6719, 0.9566, 0.6562, 0.9566, 0.6562, 0.9566, 0.6719, 0.9566, 0.6719, 1.0, 0.6562, 1.0, 0.4495, 0.1167, 0.4616, 0.1369, 0.4397, 0.1486, 0.4289, 0.1305, 0.4289, 0.1305, 0.4397, 0.1486, 0.4249, 0.1565, 0.4149, 0.1398, 0.4149, 0.1398, 0.4249, 0.1565, 0.4084, 0.1653, 0.3994, 0.1502, 0.6562, 0.5628, 0.6406, 0.5628, 0.6406, 0.5434, 0.6563, 0.5434, 0.6563, 0.5434, 0.6406, 0.5434, 0.6406, 0.5, 0.6562, 0.5, 0.9495, 0.1167, 0.9355, 0.09776, 0.9163, 0.1135, 0.9289, 0.1305, 0.9289, 0.1305, 0.9163, 0.1135, 0.9033, 0.1242, 0.9149, 0.1398, 0.9149, 0.1398, 0.9033, 0.1242, 0.8889, 0.136, 0.8994, 0.1502, 0.6406, 0.9372, 0.6562, 0.9372, 0.6562, 0.9566, 0.6406, 0.9566, 0.6406, 0.9566, 0.6562, 0.9566, 0.6562, 1.0, 0.6406, 1.0, 0.4355, 0.09776, 0.4495, 0.1167, 0.4289, 0.1305, 0.4163, 0.1135, 0.4163, 0.1135, 0.4289, 0.1305, 0.4149, 0.1398, 0.4033, 0.1242, 0.4033, 0.1242, 0.4149, 0.1398, 0.3994, 0.1502, 0.3889, 0.136, 0.6406, 0.5628, 0.625, 0.5628, 0.625, 0.5434, 0.6406, 0.5434, 0.6406, 0.5434, 0.625, 0.5434, 0.625, 0.5, 0.6406, 0.5, 0.9355, 0.09776, 0.9197, 0.08031, 0.9021, 0.09788, 0.9163, 0.1135, 0.9163, 0.1135, 0.9021, 0.09788, 0.8902, 0.1098, 0.9033, 0.1242, 0.9033, 0.1242, 0.8902, 0.1098, 0.877, 0.123, 0.8889, 0.136, 0.625, 0.9372, 0.6406, 0.9372, 0.6406, 0.9566, 0.625, 0.9566, 0.625, 0.9566, 0.6406, 0.9566, 0.6406, 1.0, 0.625, 1.0, 0.4197, 0.08031, 0.4355, 0.09776, 0.4163, 0.1135, 0.4021, 0.09788, 0.4021, 0.09788, 0.4163, 0.1135, 0.4033, 0.1242, 0.3902, 0.1098, 0.3902, 0.1098, 0.4033, 0.1242, 0.3889, 0.136, 0.377, 0.123, 0.625, 0.5628, 0.6094, 0.5628, 0.6094, 0.5434, 0.625, 0.5434, 0.625, 0.5434, 0.6094, 0.5434, 0.6094, 0.5, 0.625, 0.5, 0.9197, 0.08031, 0.9022, 0.0645, 0.8865, 0.0837, 0.9021, 0.09788, 0.9021, 0.09788, 0.8865, 0.0837, 0.8758, 0.09671, 0.8902, 0.1098, 0.8902, 0.1098, 0.8758, 0.09671, 0.864, 0.1111, 0.877, 0.123, 0.6094, 0.9372, 0.625, 0.9372, 0.625, 0.9566, 0.6094, 0.9566, 0.6094, 0.9566, 0.625, 0.9566, 0.625, 1.0, 0.6094, 1.0, 0.4022, 0.0645, 0.4197, 0.08031, 0.4021, 0.09788, 0.3865, 0.0837, 0.3865, 0.0837, 0.4021, 0.09788, 0.3902, 0.1098, 0.3758, 0.09671, 0.3758, 0.09671, 0.3902, 0.1098, 0.377, 0.123, 0.364, 0.1111, 0.6094, 0.5628, 0.5938, 0.5628, 0.5938, 0.5434, 0.6094, 0.5434, 0.6094, 0.5434, 0.5938, 0.5434, 0.5938, 0.5, 0.6094, 0.5, 0.9022, 0.0645, 0.8833, 0.05047, 0.8695, 0.07113, 0.8865, 0.0837, 0.8865, 0.0837, 0.8695, 0.07113, 0.8602, 0.08511, 0.8758, 0.09671, 0.8758, 0.09671, 0.8602, 0.08511, 0.8498, 0.1006, 0.864, 0.1111, 0.5938, 0.9372, 0.6094, 0.9372, 0.6094, 0.9566, 0.5938, 0.9566, 0.5938, 0.9566, 0.6094, 0.9566, 0.6094, 1.0, 0.5938, 1.0, 0.3833, 0.05047, 0.4022, 0.0645, 0.3865, 0.0837, 0.3695, 0.07113, 0.3695, 0.07113, 0.3865, 0.0837, 0.3758, 0.09671, 0.3602, 0.08511, 0.3602, 0.08511, 0.3758, 0.09671, 0.364, 0.1111, 0.3498, 0.1006, 0.5938, 0.5628, 0.5781, 0.5628, 0.5781, 0.5434, 0.5938, 0.5434, 0.5938, 0.5434, 0.5781, 0.5434, 0.5781, 0.5, 0.5938, 0.5, 0.8833, 0.05047, 0.8631, 0.03836, 0.8514, 0.06028, 0.8695, 0.07113, 0.8695, 0.07113, 0.8514, 0.06028, 0.8435, 0.07511, 0.8602, 0.08511, 0.8602, 0.08511, 0.8435, 0.07511, 0.8347, 0.09155, 0.8498, 0.1006, 0.5781, 0.9372, 0.5938, 0.9372, 0.5938, 0.9566, 0.5781, 0.9566, 0.5781, 0.9566, 0.5938, 0.9566, 0.5938, 1.0, 0.5781, 1.0, 0.3631, 0.03836, 0.3833, 0.05047, 0.3695, 0.07113, 0.3514, 0.06028, 0.3514, 0.06028, 0.3695, 0.07113, 0.3602, 0.08511, 0.3435, 0.07511, 0.3435, 0.07511, 0.3602, 0.08511, 0.3498, 0.1006, 0.3347, 0.09155, 0.5781, 0.5628, 0.5625, 0.5628, 0.5625, 0.5434, 0.5781, 0.5434, 0.5781, 0.5434, 0.5625, 0.5434, 0.5625, 0.5, 0.5781, 0.5, 0.8631, 0.03836, 0.8418, 0.02829, 0.8323, 0.05125, 0.8514, 0.06028, 0.8514, 0.06028, 0.8323, 0.05125, 0.8259, 0.06679, 0.8435, 0.07511, 0.8435, 0.07511, 0.8259, 0.06679, 0.8188, 0.08402, 0.8347, 0.09155, 0.5625, 0.9372, 0.5781, 0.9372, 0.5781, 0.9566, 0.5625, 0.9566, 0.5625, 0.9566, 0.5781, 0.9566, 0.5781, 1.0, 0.5625, 1.0, 0.3418, 0.02829, 0.3631, 0.03836, 0.3514, 0.06028, 0.3323, 0.05125, 0.3323, 0.05125, 0.3514, 0.06028, 0.3435, 0.07511, 0.3259, 0.06679, 0.3259, 0.06679, 0.3435, 0.07511, 0.3347, 0.09155, 0.3188, 0.08402, 0.5625, 0.5628, 0.5469, 0.5628, 0.5469, 0.5434, 0.5625, 0.5434, 0.5625, 0.5434, 0.5469, 0.5434, 0.5469, 0.5, 0.5625, 0.5, 0.8418, 0.02829, 0.8197, 0.02036, 0.8124, 0.04414, 0.8323, 0.05125, 0.8323, 0.05125, 0.8124, 0.04414, 0.8076, 0.06023, 0.8259, 0.06679, 0.8259, 0.06679, 0.8076, 0.06023, 0.8022, 0.07808, 0.8188, 0.08402, 0.5469, 0.9372, 0.5625, 0.9372, 0.5625, 0.9566, 0.5469, 0.9566, 0.5469, 0.9566, 0.5625, 0.9566, 0.5625, 1.0, 0.5469, 1.0, 0.3197, 0.02036, 0.3418, 0.02829, 0.3323, 0.05125, 0.3124, 0.04414, 0.3124, 0.04414, 0.3323, 0.05125, 0.3259, 0.06679, 0.3076, 0.06023, 0.3076, 0.06023, 0.3259, 0.06679, 0.3188, 0.08402, 0.3022, 0.07808, 0.5469, 0.5628, 0.5312, 0.5628, 0.5312, 0.5434, 0.5469, 0.5434, 0.5469, 0.5434, 0.5312, 0.5434, 0.5312, 0.5, 0.5469, 0.5, 0.8197, 0.02036, 0.7968, 0.01464, 0.792, 0.03901, 0.8124, 0.04414, 0.8124, 0.04414, 0.792, 0.03901, 0.7887, 0.0555, 0.8076, 0.06023, 0.8076, 0.06023, 0.7887, 0.0555, 0.7851, 0.07379, 0.8022, 0.07808, 0.5312, 0.9372, 0.5469, 0.9372, 0.5469, 0.9566, 0.5312, 0.9566, 0.5312, 0.9566, 0.5469, 0.9566, 0.5469, 1.0, 0.5312, 1.0, 0.2968, 0.01464, 0.3197, 0.02036, 0.3124, 0.04414, 0.292, 0.03901, 0.292, 0.03901, 0.3124, 0.04414, 0.3076, 0.06023, 0.2887, 0.0555, 0.2887, 0.0555, 0.3076, 0.06023, 0.3022, 0.07808, 0.285, 0.07379, 0.5312, 0.5628, 0.5156, 0.5628, 0.5156, 0.5434, 0.5312, 0.5434, 0.5312, 0.5434, 0.5156, 0.5434, 0.5156, 0.5, 0.5312, 0.5, 0.7968, 0.01464, 0.7735, 0.01118, 0.7711, 0.03591, 0.792, 0.03901, 0.792, 0.03901, 0.7711, 0.03591, 0.7694, 0.05265, 0.7887, 0.0555, 0.7887, 0.0555, 0.7694, 0.05265, 0.7676, 0.07121, 0.7851, 0.07379, 0.5156, 0.9372, 0.5312, 0.9372, 0.5312, 0.9566, 0.5156, 0.9566, 0.5156, 0.9566, 0.5312, 0.9566, 0.5312, 1.0, 0.5156, 1.0, 0.2735, 0.01118, 0.2968, 0.01464, 0.292, 0.03901, 0.2711, 0.03591, 0.2711, 0.03591, 0.292, 0.03901, 0.2887, 0.0555, 0.2694, 0.05265, 0.2694, 0.05265, 0.2887, 0.0555, 0.285, 0.07379, 0.2676, 0.07121, 0.5156, 0.5628, 0.5, 0.5628, 0.5, 0.5434, 0.5156, 0.5434, 0.5156, 0.5434, 0.5, 0.5434, 0.5, 0.5, 0.5156, 0.5, 0.7735, 0.01118, 0.75, 0.01003, 0.75, 0.03487, 0.7711, 0.03591, 0.7711, 0.03591, 0.75, 0.03487, 0.75, 0.05169, 0.7694, 0.05265, 0.7694, 0.05265, 0.75, 0.05169, 0.75, 0.07034, 0.7676, 0.07121, 0.5, 0.9372, 0.5156, 0.9372, 0.5156, 0.9566, 0.5, 0.9566, 0.5, 0.9566, 0.5156, 0.9566, 0.5156, 1.0, 0.5, 1.0, 0.25, 0.01003, 0.2735, 0.01118, 0.2711, 0.03591, 0.25, 0.03487, 0.25, 0.03487, 0.2711, 0.03591, 0.2694, 0.05265, 0.25, 0.05169, 0.25, 0.05169, 0.2694, 0.05265, 0.2676, 0.07121, 0.25, 0.07034, 0.5, 0.5628, 0.4844, 0.5628, 0.4844, 0.5434, 0.5, 0.5434, 0.5, 0.5434, 0.4844, 0.5434, 0.4844, 0.5, 0.5, 0.5, 0.75, 0.01003, 0.7265, 0.01118, 0.7289, 0.03591, 0.75, 0.03487, 0.75, 0.03487, 0.7289, 0.03591, 0.7306, 0.05265, 0.75, 0.05169, 0.75, 0.05169, 0.7306, 0.05265, 0.7324, 0.07121, 0.75, 0.07034, 0.4844, 0.9372, 0.5, 0.9372, 0.5, 0.9566, 0.4844, 0.9566, 0.4844, 0.9566, 0.5, 0.9566, 0.5, 1.0, 0.4844, 1.0, 0.2265, 0.01118, 0.25, 0.01003, 0.25, 0.03487, 0.2289, 0.03591, 0.2289, 0.03591, 0.25, 0.03487, 0.25, 0.05169, 0.2306, 0.05265, 0.2306, 0.05265, 0.25, 0.05169, 0.25, 0.07034, 0.2324, 0.07121, 0.4844, 0.5628, 0.4688, 0.5628, 0.4688, 0.5434, 0.4844, 0.5434, 0.4844, 0.5434, 0.4688, 0.5434, 0.4688, 0.5, 0.4844, 0.5, 0.7265, 0.01118, 0.7032, 0.01464, 0.708, 0.03901, 0.7289, 0.03591, 0.7289, 0.03591, 0.708, 0.03901, 0.7113, 0.0555, 0.7306, 0.05265, 0.7306, 0.05265, 0.7113, 0.0555, 0.715, 0.07379, 0.7324, 0.07121, 0.4688, 0.9372, 0.4844, 0.9372, 0.4844, 0.9566, 0.4688, 0.9566, 0.4688, 0.9566, 0.4844, 0.9566, 0.4844, 1.0, 0.4688, 1.0, 0.2032, 0.01464, 0.2265, 0.01118, 0.2289, 0.03591, 0.208, 0.03901, 0.208, 0.03901, 0.2289, 0.03591, 0.2306, 0.05265, 0.2113, 0.0555, 0.2113, 0.0555, 0.2306, 0.05265, 0.2324, 0.07121, 0.215, 0.07379, 0.4688, 0.5628, 0.4531, 0.5628, 0.4531, 0.5434, 0.4688, 0.5434, 0.4688, 0.5434, 0.4531, 0.5434, 0.4531, 0.5, 0.4688, 0.5, 0.7032, 0.01464, 0.6803, 0.02036, 0.6876, 0.04414, 0.708, 0.03901, 0.708, 0.03901, 0.6876, 0.04414, 0.6924, 0.06023, 0.7113, 0.0555, 0.7113, 0.0555, 0.6924, 0.06023, 0.6978, 0.07808, 0.715, 0.07379, 0.4531, 0.9372, 0.4688, 0.9372, 0.4688, 0.9566, 0.4531, 0.9566, 0.4531, 0.9566, 0.4688, 0.9566, 0.4688, 1.0, 0.4531, 1.0, 0.1803, 0.02036, 0.2032, 0.01464, 0.208, 0.03901, 0.1876, 0.04414, 0.1876, 0.04414, 0.208, 0.03901, 0.2113, 0.0555, 0.1924, 0.06023, 0.1924, 0.06023, 0.2113, 0.0555, 0.215, 0.07379, 0.1978, 0.07808, 0.4531, 0.5628, 0.4375, 0.5628, 0.4375, 0.5434, 0.4531, 0.5434, 0.4531, 0.5434, 0.4375, 0.5434, 0.4375, 0.5, 0.4531, 0.5, 0.6803, 0.02036, 0.6582, 0.02829, 0.6677, 0.05125, 0.6876, 0.04414, 0.6876, 0.04414, 0.6677, 0.05125, 0.6741, 0.06679, 0.6924, 0.06023, 0.6924, 0.06023, 0.6741, 0.06679, 0.6812, 0.08402, 0.6978, 0.07808, 0.4375, 0.9372, 0.4531, 0.9372, 0.4531, 0.9566, 0.4375, 0.9566, 0.4375, 0.9566, 0.4531, 0.9566, 0.4531, 1.0, 0.4375, 1.0, 0.1582, 0.02829, 0.1803, 0.02036, 0.1876, 0.04414, 0.1677, 0.05125, 0.1677, 0.05125, 0.1876, 0.04414, 0.1924, 0.06023, 0.1741, 0.06679, 0.1741, 0.06679, 0.1924, 0.06023, 0.1978, 0.07808, 0.1812, 0.08402, 0.4375, 0.5628, 0.4219, 0.5628, 0.4219, 0.5434, 0.4375, 0.5434, 0.4375, 0.5434, 0.4219, 0.5434, 0.4219, 0.5, 0.4375, 0.5, 0.6582, 0.02829, 0.6369, 0.03836, 0.6486, 0.06028, 0.6677, 0.05125, 0.6677, 0.05125, 0.6486, 0.06028, 0.6565, 0.07511, 0.6741, 0.06679, 0.6741, 0.06679, 0.6565, 0.07511, 0.6653, 0.09155, 0.6812, 0.08402, 0.4219, 0.9372, 0.4375, 0.9372, 0.4375, 0.9566, 0.4219, 0.9566, 0.4219, 0.9566, 0.4375, 0.9566, 0.4375, 1.0, 0.4219, 1.0, 0.1369, 0.03836, 0.1582, 0.02829, 0.1677, 0.05125, 0.1486, 0.06028, 0.1486, 0.06028, 0.1677, 0.05125, 0.1741, 0.06679, 0.1565, 0.07511, 0.1565, 0.07511, 0.1741, 0.06679, 0.1812, 0.08402, 0.1653, 0.09155, 0.4219, 0.5628, 0.4062, 0.5628, 0.4062, 0.5434, 0.4219, 0.5434, 0.4219, 0.5434, 0.4062, 0.5434, 0.4062, 0.5, 0.4219, 0.5, 0.6369, 0.03836, 0.6167, 0.05047, 0.6305, 0.07113, 0.6486, 0.06028, 0.6486, 0.06028, 0.6305, 0.07113, 0.6398, 0.08511, 0.6565, 0.07511, 0.6565, 0.07511, 0.6398, 0.08511, 0.6502, 0.1006, 0.6653, 0.09155, 0.4062, 0.9372, 0.4219, 0.9372, 0.4219, 0.9566, 0.4062, 0.9566, 0.4062, 0.9566, 0.4219, 0.9566, 0.4219, 1.0, 0.4062, 1.0, 0.1167, 0.05047, 0.1369, 0.03836, 0.1486, 0.06028, 0.1305, 0.07113, 0.1305, 0.07113, 0.1486, 0.06028, 0.1565, 0.07511, 0.1398, 0.08511, 0.1398, 0.08511, 0.1565, 0.07511, 0.1653, 0.09155, 0.1502, 0.1006, 0.4062, 0.5628, 0.3906, 0.5628, 0.3906, 0.5434, 0.4062, 0.5434, 0.4062, 0.5434, 0.3906, 0.5434, 0.3906, 0.5, 0.4062, 0.5, 0.6167, 0.05047, 0.5978, 0.0645, 0.6135, 0.0837, 0.6305, 0.07113, 0.6305, 0.07113, 0.6135, 0.0837, 0.6242, 0.09671, 0.6398, 0.08511, 0.6398, 0.08511, 0.6242, 0.09671, 0.636, 0.1111, 0.6502, 0.1006, 0.3906, 0.9372, 0.4062, 0.9372, 0.4062, 0.9566, 0.3906, 0.9566, 0.3906, 0.9566, 0.4062, 0.9566, 0.4062, 1.0, 0.3906, 1.0, 0.09776, 0.0645, 0.1167, 0.05047, 0.1305, 0.07113, 0.1135, 0.0837, 0.1135, 0.0837, 0.1305, 0.07113, 0.1398, 0.08511, 0.1242, 0.09671, 0.1242, 0.09671, 0.1398, 0.08511, 0.1502, 0.1006, 0.136, 0.1111, 0.3906, 0.5628, 0.375, 0.5628, 0.375, 0.5434, 0.3906, 0.5434, 0.3906, 0.5434, 0.375, 0.5434, 0.375, 0.5, 0.3906, 0.5, 0.5978, 0.0645, 0.5803, 0.08031, 0.5979, 0.09788, 0.6135, 0.0837, 0.6135, 0.0837, 0.5979, 0.09788, 0.6098, 0.1098, 0.6242, 0.09671, 0.6242, 0.09671, 0.6098, 0.1098, 0.623, 0.123, 0.636, 0.1111, 0.375, 0.9372, 0.3906, 0.9372, 0.3906, 0.9566, 0.375, 0.9566, 0.375, 0.9566, 0.3906, 0.9566, 0.3906, 1.0, 0.375, 1.0, 0.08031, 0.08031, 0.09776, 0.0645, 0.1135, 0.0837, 0.09788, 0.09788, 0.09788, 0.09788, 0.1135, 0.0837, 0.1242, 0.09671, 0.1098, 0.1098, 0.1098, 0.1098, 0.1242, 0.09671, 0.136, 0.1111, 0.123, 0.123, 0.375, 0.5628, 0.3594, 0.5628, 0.3594, 0.5434, 0.375, 0.5434, 0.375, 0.5434, 0.3594, 0.5434, 0.3594, 0.5, 0.375, 0.5, 0.5803, 0.08031, 0.5645, 0.09776, 0.5837, 0.1135, 0.5979, 0.09788, 0.5979, 0.09788, 0.5837, 0.1135, 0.5967, 0.1242, 0.6098, 0.1098, 0.6098, 0.1098, 0.5967, 0.1242, 0.6111, 0.136, 0.623, 0.123, 0.3594, 0.9372, 0.375, 0.9372, 0.375, 0.9566, 0.3594, 0.9566, 0.3594, 0.9566, 0.375, 0.9566, 0.375, 1.0, 0.3594, 1.0, 0.0645, 0.09776, 0.08031, 0.08031, 0.09788, 0.09788, 0.0837, 0.1135, 0.0837, 0.1135, 0.09788, 0.09788, 0.1098, 0.1098, 0.09671, 0.1242, 0.09671, 0.1242, 0.1098, 0.1098, 0.123, 0.123, 0.1111, 0.136, 0.3594, 0.5628, 0.3438, 0.5628, 0.3438, 0.5434, 0.3594, 0.5434, 0.3594, 0.5434, 0.3438, 0.5434, 0.3438, 0.5, 0.3594, 0.5, 0.5645, 0.09776, 0.5505, 0.1167, 0.5711, 0.1305, 0.5837, 0.1135, 0.5837, 0.1135, 0.5711, 0.1305, 0.5851, 0.1398, 0.5967, 0.1242, 0.5967, 0.1242, 0.5851, 0.1398, 0.6006, 0.1502, 0.6111, 0.136, 0.3438, 0.9372, 0.3594, 0.9372, 0.3594, 0.9566, 0.3438, 0.9566, 0.3438, 0.9566, 0.3594, 0.9566, 0.3594, 1.0, 0.3438, 1.0, 0.05047, 0.1167, 0.0645, 0.09776, 0.0837, 0.1135, 0.07113, 0.1305, 0.07113, 0.1305, 0.0837, 0.1135, 0.09671, 0.1242, 0.08511, 0.1398, 0.08511, 0.1398, 0.09671, 0.1242, 0.1111, 0.136, 0.1006, 0.1502, 0.3438, 0.5628, 0.3281, 0.5628, 0.3281, 0.5434, 0.3438, 0.5434, 0.3438, 0.5434, 0.3281, 0.5434, 0.3281, 0.5, 0.3438, 0.5, 0.5505, 0.1167, 0.5384, 0.1369, 0.5603, 0.1486, 0.5711, 0.1305, 0.5711, 0.1305, 0.5603, 0.1486, 0.5751, 0.1565, 0.5851, 0.1398, 0.5851, 0.1398, 0.5751, 0.1565, 0.5916, 0.1653, 0.6006, 0.1502, 0.3281, 0.9372, 0.3438, 0.9372, 0.3438, 0.9566, 0.3281, 0.9566, 0.3281, 0.9566, 0.3438, 0.9566, 0.3438, 1.0, 0.3281, 1.0, 0.03836, 0.1369, 0.05047, 0.1167, 0.07113, 0.1305, 0.06028, 0.1486, 0.06028, 0.1486, 0.07113, 0.1305, 0.08511, 0.1398, 0.07511, 0.1565, 0.07511, 0.1565, 0.08511, 0.1398, 0.1006, 0.1502, 0.09155, 0.1653, 0.3281, 0.5628, 0.3125, 0.5628, 0.3125, 0.5434, 0.3281, 0.5434, 0.3281, 0.5434, 0.3125, 0.5434, 0.3125, 0.5, 0.3281, 0.5, 0.5384, 0.1369, 0.5283, 0.1582, 0.5512, 0.1677, 0.5603, 0.1486, 0.5603, 0.1486, 0.5512, 0.1677, 0.5668, 0.1741, 0.5751, 0.1565, 0.5751, 0.1565, 0.5668, 0.1741, 0.584, 0.1812, 0.5916, 0.1653, 0.3125, 0.9372, 0.3281, 0.9372, 0.3281, 0.9566, 0.3125, 0.9566, 0.3125, 0.9566, 0.3281, 0.9566, 0.3281, 1.0, 0.3125, 1.0, 0.02829, 0.1582, 0.03836, 0.1369, 0.06028, 0.1486, 0.05125, 0.1677, 0.05125, 0.1677, 0.06028, 0.1486, 0.07511, 0.1565, 0.06679, 0.1741, 0.06679, 0.1741, 0.07511, 0.1565, 0.09155, 0.1653, 0.08402, 0.1812, 0.3125, 0.5628, 0.2969, 0.5628, 0.2969, 0.5434, 0.3125, 0.5434, 0.3125, 0.5434, 0.2969, 0.5434, 0.2969, 0.5, 0.3125, 0.5, 0.5283, 0.1582, 0.5204, 0.1803, 0.5441, 0.1876, 0.5512, 0.1677, 0.5512, 0.1677, 0.5441, 0.1876, 0.5602, 0.1924, 0.5668, 0.1741, 0.5668, 0.1741, 0.5602, 0.1924, 0.5781, 0.1978, 0.584, 0.1812, 0.2969, 0.9372, 0.3125, 0.9372, 0.3125, 0.9566, 0.2969, 0.9566, 0.2969, 0.9566, 0.3125, 0.9566, 0.3125, 1.0, 0.2969, 1.0, 0.02036, 0.1803, 0.02829, 0.1582, 0.05125, 0.1677, 0.04414, 0.1876, 0.04414, 0.1876, 0.05125, 0.1677, 0.06679, 0.1741, 0.06023, 0.1924, 0.06023, 0.1924, 0.06679, 0.1741, 0.08402, 0.1812, 0.07808, 0.1978, 0.2969, 0.5628, 0.2812, 0.5628, 0.2812, 0.5434, 0.2969, 0.5434, 0.2969, 0.5434, 0.2812, 0.5434, 0.2812, 0.5, 0.2969, 0.5, 0.5204, 0.1803, 0.5146, 0.2032, 0.539, 0.208, 0.5441, 0.1876, 0.5441, 0.1876, 0.539, 0.208, 0.5555, 0.2113, 0.5602, 0.1924, 0.5602, 0.1924, 0.5555, 0.2113, 0.5738, 0.215, 0.5781, 0.1978, 0.2812, 0.9372, 0.2969, 0.9372, 0.2969, 0.9566, 0.2813, 0.9566, 0.2813, 0.9566, 0.2969, 0.9566, 0.2969, 1.0, 0.2812, 1.0, 0.01464, 0.2032, 0.02036, 0.1803, 0.04414, 0.1876, 0.03901, 0.208, 0.03901, 0.208, 0.04414, 0.1876, 0.06023, 0.1924, 0.0555, 0.2113, 0.0555, 0.2113, 0.06023, 0.1924, 0.07808, 0.1978, 0.07379, 0.215, 0.2812, 0.5628, 0.2656, 0.5628, 0.2656, 0.5434, 0.2812, 0.5434, 0.2812, 0.5434, 0.2656, 0.5434, 0.2656, 0.5, 0.2812, 0.5, 0.5146, 0.2032, 0.5112, 0.2265, 0.5359, 0.2289, 0.539, 0.208, 0.539, 0.208, 0.5359, 0.2289, 0.5526, 0.2306, 0.5555, 0.2113, 0.5555, 0.2113, 0.5526, 0.2306, 0.5712, 0.2324, 0.5738, 0.215, 0.2656, 0.9372, 0.2812, 0.9372, 0.2813, 0.9566, 0.2656, 0.9566, 0.2656, 0.9566, 0.2813, 0.9566, 0.2812, 1.0, 0.2656, 1.0, 0.01118, 0.2265, 0.01464, 0.2032, 0.03901, 0.208, 0.03591, 0.2289, 0.03591, 0.2289, 0.03901, 0.208, 0.0555, 0.2113, 0.05265, 0.2306, 0.05265, 0.2306, 0.0555, 0.2113, 0.07379, 0.215, 0.07121, 0.2324, 0.2656, 0.5628, 0.25, 0.5628, 0.25, 0.5434, 0.2656, 0.5434, 0.2656, 0.5434, 0.25, 0.5434, 0.25, 0.5, 0.2656, 0.5, 0.5112, 0.2265, 0.51, 0.25, 0.5349, 0.25, 0.5359, 0.2289, 0.5359, 0.2289, 0.5349, 0.25, 0.5517, 0.25, 0.5526, 0.2306, 0.5526, 0.2306, 0.5517, 0.25, 0.5703, 0.25, 0.5712, 0.2324, 0.25, 0.9372, 0.2656, 0.9372, 0.2656, 0.9566, 0.2527, 0.9566, 0.2527, 0.9552, 0.25, 0.9552, 0.2527, 0.9566, 0.2656, 0.9566, 0.2656, 1.0, 0.2528, 1.0, 0.01118, 0.2265, 0.03591, 0.2289, 0.03507, 0.246, 0.01024, 0.2458, 0.03591, 0.2289, 0.05265, 0.2306, 0.05189, 0.246, 0.03507, 0.246, 0.05265, 0.2306, 0.07121, 0.2324, 0.07054, 0.246, 0.05189, 0.246, 0.25, 0.5628, 0.2344, 0.5628, 0.2344, 0.5434, 0.25, 0.5434, 0.25, 0.5434, 0.2344, 0.5434, 0.2344, 0.5, 0.25, 0.5, 0.51, 0.25, 0.5112, 0.2735, 0.5359, 0.2711, 0.5349, 0.25, 0.5349, 0.25, 0.5359, 0.2711, 0.5526, 0.2694, 0.5517, 0.25, 0.5517, 0.25, 0.5526, 0.2694, 0.5712, 0.2676, 0.5703, 0.25, 0.2473, 0.9566, 0.2344, 0.9566, 0.2344, 0.9372, 0.25, 0.9372, 0.25, 0.9552, 0.2473, 0.9552, 0.2344, 1.0, 0.2344, 0.9566, 0.2473, 0.9566, 0.2472, 1.0, 0.03507, 0.254, 0.03591, 0.2711, 0.01118, 0.2735, 0.01024, 0.2542, 0.05189, 0.254, 0.05265, 0.2694, 0.03591, 0.2711, 0.03507, 0.254, 0.07054, 0.254, 0.07121, 0.2676, 0.05265, 0.2694, 0.05189, 0.254, 0.2344, 0.5628, 0.2188, 0.5628, 0.2188, 0.5434, 0.2344, 0.5434, 0.2344, 0.5434, 0.2188, 0.5434, 0.2188, 0.5, 0.2344, 0.5, 0.5112, 0.2735, 0.5146, 0.2968, 0.539, 0.292, 0.5359, 0.2711, 0.5359, 0.2711, 0.539, 0.292, 0.5555, 0.2887, 0.5526, 0.2694, 0.5526, 0.2694, 0.5555, 0.2887, 0.5738, 0.285, 0.5712, 0.2676, 0.2188, 0.9372, 0.2344, 0.9372, 0.2344, 0.9566, 0.2188, 0.9566, 0.2188, 0.9566, 0.2344, 0.9566, 0.2344, 1.0, 0.2188, 1.0, 0.01464, 0.2968, 0.01118, 0.2735, 0.03591, 0.2711, 0.03901, 0.292, 0.03901, 0.292, 0.03591, 0.2711, 0.05265, 0.2694, 0.0555, 0.2887, 0.0555, 0.2887, 0.05265, 0.2694, 0.07121, 0.2676, 0.07379, 0.285, 0.2188, 0.5628, 0.2031, 0.5628, 0.2031, 0.5434, 0.2188, 0.5434, 0.2188, 0.5434, 0.2031, 0.5434, 0.2031, 0.5, 0.2188, 0.5, 0.5146, 0.2968, 0.5204, 0.3197, 0.5441, 0.3124, 0.539, 0.292, 0.539, 0.292, 0.5441, 0.3124, 0.5602, 0.3076, 0.5555, 0.2887, 0.5555, 0.2887, 0.5602, 0.3076, 0.5781, 0.3022, 0.5738, 0.285, 0.2031, 0.9372, 0.2188, 0.9372, 0.2188, 0.9566, 0.2031, 0.9566, 0.2031, 0.9566, 0.2188, 0.9566, 0.2188, 1.0, 0.2031, 1.0, 0.02036, 0.3197, 0.01464, 0.2968, 0.03901, 0.292, 0.04414, 0.3124, 0.04414, 0.3124, 0.03901, 0.292, 0.0555, 0.2887, 0.06023, 0.3076, 0.06023, 0.3076, 0.0555, 0.2887, 0.07379, 0.285, 0.07808, 0.3022, 0.2031, 0.5628, 0.1875, 0.5628, 0.1875, 0.5434, 0.2031, 0.5434, 0.2031, 0.5434, 0.1875, 0.5434, 0.1875, 0.5, 0.2031, 0.5, 0.5204, 0.3197, 0.5283, 0.3418, 0.5512, 0.3323, 0.5441, 0.3124, 0.5441, 0.3124, 0.5512, 0.3323, 0.5668, 0.3259, 0.5602, 0.3076, 0.5602, 0.3076, 0.5668, 0.3259, 0.584, 0.3188, 0.5781, 0.3022, 0.1875, 0.9372, 0.2031, 0.9372, 0.2031, 0.9566, 0.1875, 0.9566, 0.1875, 0.9566, 0.2031, 0.9566, 0.2031, 1.0, 0.1875, 1.0, 0.02829, 0.3418, 0.02036, 0.3197, 0.04414, 0.3124, 0.05125, 0.3323, 0.05125, 0.3323, 0.04414, 0.3124, 0.06023, 0.3076, 0.06679, 0.3259, 0.06679, 0.3259, 0.06023, 0.3076, 0.07808, 0.3022, 0.08402, 0.3188, 0.1875, 0.5628, 0.1719, 0.5628, 0.1719, 0.5434, 0.1875, 0.5434, 0.1875, 0.5434, 0.1719, 0.5434, 0.1719, 0.5, 0.1875, 0.5, 0.5283, 0.3418, 0.5384, 0.3631, 0.5603, 0.3514, 0.5512, 0.3323, 0.5512, 0.3323, 0.5603, 0.3514, 0.5751, 0.3435, 0.5668, 0.3259, 0.5668, 0.3259, 0.5751, 0.3435, 0.5916, 0.3347, 0.584, 0.3188, 0.1719, 0.9372, 0.1875, 0.9372, 0.1875, 0.9566, 0.1719, 0.9566, 0.1719, 0.9566, 0.1875, 0.9566, 0.1875, 1.0, 0.1719, 1.0, 0.03836, 0.3631, 0.02829, 0.3418, 0.05125, 0.3323, 0.06028, 0.3514, 0.06028, 0.3514, 0.05125, 0.3323, 0.06679, 0.3259, 0.07511, 0.3435, 0.07511, 0.3435, 0.06679, 0.3259, 0.08402, 0.3188, 0.09155, 0.3347, 0.1719, 0.5628, 0.1562, 0.5628, 0.1562, 0.5434, 0.1719, 0.5434, 0.1719, 0.5434, 0.1562, 0.5434, 0.1562, 0.5, 0.1719, 0.5, 0.5384, 0.3631, 0.5505, 0.3833, 0.5711, 0.3695, 0.5603, 0.3514, 0.5603, 0.3514, 0.5711, 0.3695, 0.5851, 0.3602, 0.5751, 0.3435, 0.5751, 0.3435, 0.5851, 0.3602, 0.6006, 0.3498, 0.5916, 0.3347, 0.1562, 0.9372, 0.1719, 0.9372, 0.1719, 0.9566, 0.1562, 0.9566, 0.1562, 0.9566, 0.1719, 0.9566, 0.1719, 1.0, 0.1562, 1.0, 0.05047, 0.3833, 0.03836, 0.3631, 0.06028, 0.3514, 0.07113, 0.3695, 0.07113, 0.3695, 0.06028, 0.3514, 0.07511, 0.3435, 0.08511, 0.3602, 0.08511, 0.3602, 0.07511, 0.3435, 0.09155, 0.3347, 0.1006, 0.3498, 0.1562, 0.5628, 0.1406, 0.5628, 0.1406, 0.5434, 0.1562, 0.5434, 0.1562, 0.5434, 0.1406, 0.5434, 0.1406, 0.5, 0.1562, 0.5, 0.5505, 0.3833, 0.5645, 0.4022, 0.5837, 0.3865, 0.5711, 0.3695, 0.5711, 0.3695, 0.5837, 0.3865, 0.5967, 0.3758, 0.5851, 0.3602, 0.5851, 0.3602, 0.5967, 0.3758, 0.6111, 0.364, 0.6006, 0.3498, 0.1406, 0.9372, 0.1562, 0.9372, 0.1562, 0.9566, 0.1406, 0.9566, 0.1406, 0.9566, 0.1562, 0.9566, 0.1562, 1.0, 0.1406, 1.0, 0.0645, 0.4022, 0.05047, 0.3833, 0.07113, 0.3695, 0.0837, 0.3865, 0.0837, 0.3865, 0.07113, 0.3695, 0.08511, 0.3602, 0.09671, 0.3758, 0.09671, 0.3758, 0.08511, 0.3602, 0.1006, 0.3498, 0.1111, 0.364, 0.1406, 0.5628, 0.125, 0.5628, 0.125, 0.5434, 0.1406, 0.5434, 0.1406, 0.5434, 0.125, 0.5434, 0.125, 0.5, 0.1406, 0.5, 0.5645, 0.4022, 0.5803, 0.4197, 0.5979, 0.4021, 0.5837, 0.3865, 0.5837, 0.3865, 0.5979, 0.4021, 0.6098, 0.3902, 0.5967, 0.3758, 0.5967, 0.3758, 0.6098, 0.3902, 0.623, 0.377, 0.6111, 0.364, 0.125, 0.9372, 0.1406, 0.9372, 0.1406, 0.9566, 0.125, 0.9566, 0.125, 0.9566, 0.1406, 0.9566, 0.1406, 1.0, 0.125, 1.0, 0.08031, 0.4197, 0.0645, 0.4022, 0.0837, 0.3865, 0.09788, 0.4021, 0.09788, 0.4021, 0.0837, 0.3865, 0.09671, 0.3758, 0.1098, 0.3902, 0.1098, 0.3902, 0.09671, 0.3758, 0.1111, 0.364, 0.123, 0.377, 0.125, 0.5628, 0.1094, 0.5628, 0.1094, 0.5434, 0.125, 0.5434, 0.125, 0.5434, 0.1094, 0.5434, 0.1094, 0.5, 0.125, 0.5, 0.5803, 0.4197, 0.5978, 0.4355, 0.6135, 0.4163, 0.5979, 0.4021, 0.5979, 0.4021, 0.6135, 0.4163, 0.6242, 0.4033, 0.6098, 0.3902, 0.6098, 0.3902, 0.6242, 0.4033, 0.636, 0.3889, 0.623, 0.377, 0.1094, 0.9372, 0.125, 0.9372, 0.125, 0.9566, 0.1094, 0.9566, 0.1094, 0.9566, 0.125, 0.9566, 0.125, 1.0, 0.1094, 1.0, 0.09776, 0.4355, 0.08031, 0.4197, 0.09788, 0.4021, 0.1135, 0.4163, 0.1135, 0.4163, 0.09788, 0.4021, 0.1098, 0.3902, 0.1242, 0.4033, 0.1242, 0.4033, 0.1098, 0.3902, 0.123, 0.377, 0.136, 0.3889, 0.1094, 0.5628, 0.09375, 0.5628, 0.09375, 0.5434, 0.1094, 0.5434, 0.1094, 0.5434, 0.09375, 0.5434, 0.09375, 0.5, 0.1094, 0.5, 0.5978, 0.4355, 0.6167, 0.4495, 0.6305, 0.4289, 0.6135, 0.4163, 0.6135, 0.4163, 0.6305, 0.4289, 0.6398, 0.4149, 0.6242, 0.4033, 0.6242, 0.4033, 0.6398, 0.4149, 0.6502, 0.3994, 0.636, 0.3889, 0.09375, 0.9372, 0.1094, 0.9372, 0.1094, 0.9566, 0.09375, 0.9566, 0.09375, 0.9566, 0.1094, 0.9566, 0.1094, 1.0, 0.09375, 1.0, 0.1167, 0.4495, 0.09776, 0.4355, 0.1135, 0.4163, 0.1305, 0.4289, 0.1305, 0.4289, 0.1135, 0.4163, 0.1242, 0.4033, 0.1398, 0.4149, 0.1398, 0.4149, 0.1242, 0.4033, 0.136, 0.3889, 0.1502, 0.3994, 0.09375, 0.5628, 0.07812, 0.5628, 0.07812, 0.5434, 0.09375, 0.5434, 0.09375, 0.5434, 0.07812, 0.5434, 0.07812, 0.5, 0.09375, 0.5, 0.6167, 0.4495, 0.6369, 0.4616, 0.6486, 0.4397, 0.6305, 0.4289, 0.6305, 0.4289, 0.6486, 0.4397, 0.6565, 0.4249, 0.6398, 0.4149, 0.6398, 0.4149, 0.6565, 0.4249, 0.6653, 0.4084, 0.6502, 0.3994, 0.07812, 0.9372, 0.09375, 0.9372, 0.09375, 0.9566, 0.07812, 0.9566, 0.07812, 0.9566, 0.09375, 0.9566, 0.09375, 1.0, 0.07812, 1.0, 0.1369, 0.4616, 0.1167, 0.4495, 0.1305, 0.4289, 0.1486, 0.4397, 0.1486, 0.4397, 0.1305, 0.4289, 0.1398, 0.4149, 0.1565, 0.4249, 0.1565, 0.4249, 0.1398, 0.4149, 0.1502, 0.3994, 0.1653, 0.4084, 0.07812, 0.5628, 0.0625, 0.5628, 0.0625, 0.5434, 0.07812, 0.5434, 0.07812, 0.5434, 0.0625, 0.5434, 0.0625, 0.5, 0.07812, 0.5, 0.6369, 0.4616, 0.6582, 0.4717, 0.6677, 0.4488, 0.6486, 0.4397, 0.6486, 0.4397, 0.6677, 0.4488, 0.6741, 0.4332, 0.6565, 0.4249, 0.6565, 0.4249, 0.6741, 0.4332, 0.6812, 0.416, 0.6653, 0.4084, 0.0625, 0.9372, 0.07812, 0.9372, 0.07812, 0.9566, 0.0625, 0.9566, 0.0625, 0.9566, 0.07812, 0.9566, 0.07812, 1.0, 0.0625, 1.0, 0.1582, 0.4717, 0.1369, 0.4616, 0.1486, 0.4397, 0.1677, 0.4488, 0.1677, 0.4488, 0.1486, 0.4397, 0.1565, 0.4249, 0.1741, 0.4332, 0.1741, 0.4332, 0.1565, 0.4249, 0.1653, 0.4084, 0.1812, 0.416, 0.0625, 0.5628, 0.04688, 0.5628, 0.04687, 0.5434, 0.0625, 0.5434, 0.0625, 0.5434, 0.04687, 0.5434, 0.04687, 0.5, 0.0625, 0.5, 0.6582, 0.4717, 0.6803, 0.4796, 0.6876, 0.4559, 0.6677, 0.4488, 0.6677, 0.4488, 0.6876, 0.4559, 0.6924, 0.4398, 0.6741, 0.4332, 0.6741, 0.4332, 0.6924, 0.4398, 0.6978, 0.4219, 0.6812, 0.416, 0.04688, 0.9372, 0.0625, 0.9372, 0.0625, 0.9566, 0.04687, 0.9566, 0.04687, 0.9566, 0.0625, 0.9566, 0.0625, 1.0, 0.04687, 1.0, 0.1803, 0.4796, 0.1582, 0.4717, 0.1677, 0.4488, 0.1876, 0.4559, 0.1876, 0.4559, 0.1677, 0.4488, 0.1741, 0.4332, 0.1924, 0.4398, 0.1924, 0.4398, 0.1741, 0.4332, 0.1812, 0.416, 0.1978, 0.4219, 0.04688, 0.5628, 0.03125, 0.5628, 0.03125, 0.5434, 0.04687, 0.5434, 0.04687, 0.5434, 0.03125, 0.5434, 0.03125, 0.5, 0.04687, 0.5, 0.6803, 0.4796, 0.7032, 0.4854, 0.708, 0.461, 0.6876, 0.4559, 0.6876, 0.4559, 0.708, 0.461, 0.7113, 0.4445, 0.6924, 0.4398, 0.6924, 0.4398, 0.7113, 0.4445, 0.715, 0.4262, 0.6978, 0.4219, 0.03125, 0.9372, 0.04688, 0.9372, 0.04687, 0.9566, 0.03125, 0.9566, 0.03125, 0.9566, 0.04687, 0.9566, 0.04687, 1.0, 0.03125, 1.0, 0.2032, 0.4854, 0.1803, 0.4796, 0.1876, 0.4559, 0.208, 0.461, 0.208, 0.461, 0.1876, 0.4559, 0.1924, 0.4398, 0.2113, 0.4445, 0.2113, 0.4445, 0.1924, 0.4398, 0.1978, 0.4219, 0.215, 0.4262, 0.03125, 0.5628, 0.01562, 0.5628, 0.01562, 0.5434, 0.03125, 0.5434, 0.03125, 0.5434, 0.01562, 0.5434, 0.01563, 0.5, 0.03125, 0.5, 0.7032, 0.4854, 0.7265, 0.4888, 0.7289, 0.4641, 0.708, 0.461, 0.708, 0.461, 0.7289, 0.4641, 0.7306, 0.4474, 0.7113, 0.4445, 0.7113, 0.4445, 0.7306, 0.4474, 0.7324, 0.4288, 0.715, 0.4262, 0.01562, 0.9372, 0.03125, 0.9372, 0.03125, 0.9566, 0.01563, 0.9566, 0.01563, 0.9566, 0.03125, 0.9566, 0.03125, 1.0, 0.01563, 1.0, 0.2265, 0.4888, 0.2032, 0.4854, 0.208, 0.461, 0.2289, 0.4641, 0.2289, 0.4641, 0.208, 0.461, 0.2113, 0.4445, 0.2306, 0.4474, 0.2306, 0.4474, 0.2113, 0.4445, 0.215, 0.4262, 0.2324, 0.4288, 0.01562, 0.5628, 0.0, 0.5628, 9.613e-05, 0.5434, 0.01562, 0.5434, 0.01562, 0.5434, 9.613e-05, 0.5434, 0.0003751, 0.5, 0.01563, 0.5, 0.7265, 0.4888, 0.75, 0.49, 0.75, 0.4651, 0.7289, 0.4641, 0.7289, 0.4641, 0.75, 0.4651, 0.75, 0.4483, 0.7306, 0.4474, 0.7306, 0.4474, 0.75, 0.4483, 0.75, 0.4297, 0.7324, 0.4288, 0.0, 0.9372, 0.01562, 0.9372, 0.01563, 0.9566, 9.613e-05, 0.9566, 9.613e-05, 0.9566, 0.01563, 0.9566, 0.01563, 1.0, 0.0003751, 1.0, 0.25, 0.49, 0.2265, 0.4888, 0.2289, 0.4641, 0.25, 0.4651, 0.25, 0.4651, 0.2289, 0.4641, 0.2306, 0.4474, 0.25, 0.4483, 0.25, 0.4483, 0.2306, 0.4474, 0.2324, 0.4288, 0.25, 0.4297, 0.7324, 0.4288, 0.75, 0.4297, 0.7676, 0.4288, 0.7851, 0.4262, 0.8022, 0.4219, 0.8188, 0.416, 0.8347, 0.4084, 0.8498, 0.3994, 0.864, 0.3889, 0.877, 0.377, 0.8889, 0.364, 0.8994, 0.3498, 0.9084, 0.3347, 0.916, 0.3188, 0.9219, 0.3022, 0.9262, 0.285, 0.9288, 0.2676, 0.9297, 0.25, 0.9288, 0.2324, 0.9262, 0.215, 0.9219, 0.1978, 0.916, 0.1812, 0.9084, 0.1653, 0.8994, 0.1502, 0.8889, 0.136, 0.877, 0.123, 0.864, 0.1111, 0.8498, 0.1006, 0.8347, 0.09155, 0.8188, 0.08402, 0.8022, 0.07808, 0.7851, 0.07379, 0.7676, 0.07121, 0.75, 0.07034, 0.7324, 0.07121, 0.715, 0.07379, 0.6978, 0.07808, 0.6812, 0.08402, 0.6653, 0.09155, 0.6502, 0.1006, 0.636, 0.1111, 0.623, 0.123, 0.6111, 0.136, 0.6006, 0.1502, 0.5916, 0.1653, 0.584, 0.1812, 0.5781, 0.1978, 0.5738, 0.215, 0.5712, 0.2324, 0.5703, 0.25, 0.5712, 0.2676, 0.5738, 0.285, 0.5781, 0.3022, 0.584, 0.3188, 0.5916, 0.3347, 0.6006, 0.3498, 0.6111, 0.364, 0.623, 0.377, 0.636, 0.3889, 0.6502, 0.3994, 0.6653, 0.4084, 0.6812, 0.416, 0.6978, 0.4219, 0.715, 0.4262, 1.0, 0.5628, 1.0, 0.9372, 0.9844, 0.9372, 0.9844, 0.5628, 0.01562, 0.5628, 0.01562, 0.9372, 0.0, 0.9372, 0.0, 0.5628, 0.07121, 0.2324, 0.07379, 0.215, 0.07808, 0.1978, 0.08402, 0.1812, 0.09155, 0.1653, 0.1006, 0.1502, 0.1111, 0.136, 0.123, 0.123, 0.136, 0.1111, 0.1502, 0.1006, 0.1653, 0.09155, 0.1812, 0.08402, 0.1978, 0.07808, 0.215, 0.07379, 0.2324, 0.07121, 0.25, 0.07034, 0.2676, 0.07121, 0.285, 0.07379, 0.3022, 0.07808, 0.3188, 0.08402, 0.3347, 0.09155, 0.3498, 0.1006, 0.364, 0.1111, 0.377, 0.123, 0.3889, 0.136, 0.3994, 0.1502, 0.4084, 0.1653, 0.416, 0.1812, 0.4219, 0.1978, 0.4262, 0.215, 0.4288, 0.2324, 0.4295, 0.246, 0.07054, 0.246, 0.4295, 0.254, 0.4288, 0.2676, 0.4262, 0.285, 0.4219, 0.3022, 0.416, 0.3188, 0.4084, 0.3347, 0.3994, 0.3498, 0.3889, 0.364, 0.377, 0.377, 0.364, 0.3889, 0.3498, 0.3994, 0.3347, 0.4084, 0.3188, 0.416, 0.3022, 0.4219, 0.285, 0.4262, 0.2676, 0.4288, 0.25, 0.4297, 0.2324, 0.4288, 0.215, 0.4262, 0.1978, 0.4219, 0.1812, 0.416, 0.1653, 0.4084, 0.1502, 0.3994, 0.136, 0.3889, 0.123, 0.377, 0.1111, 0.364, 0.1006, 0.3498, 0.09155, 0.3347, 0.08402, 0.3188, 0.07808, 0.3022, 0.07379, 0.285, 0.07121, 0.2676, 0.07054, 0.254, 0.9844, 0.5628, 0.9844, 0.9372, 0.9688, 0.9372, 0.9688, 0.5628, 0.9688, 0.5628, 0.9688, 0.9372, 0.9531, 0.9372, 0.9531, 0.5628, 0.9531, 0.5628, 0.9531, 0.9372, 0.9375, 0.9372, 0.9375, 0.5628, 0.9375, 0.5628, 0.9375, 0.9372, 0.9219, 0.9372, 0.9219, 0.5628, 0.9219, 0.5628, 0.9219, 0.9372, 0.9062, 0.9372, 0.9062, 0.5628, 0.9062, 0.5628, 0.9062, 0.9372, 0.8906, 0.9372, 0.8906, 0.5628, 0.8906, 0.5628, 0.8906, 0.9372, 0.875, 0.9372, 0.875, 0.5628, 0.875, 0.5628, 0.875, 0.9372, 0.8594, 0.9372, 0.8594, 0.5628, 0.8594, 0.5628, 0.8594, 0.9372, 0.8438, 0.9372, 0.8438, 0.5628, 0.8438, 0.5628, 0.8438, 0.9372, 0.8281, 0.9372, 0.8281, 0.5628, 0.8281, 0.5628, 0.8281, 0.9372, 0.8125, 0.9372, 0.8125, 0.5628, 0.8125, 0.5628, 0.8125, 0.9372, 0.7969, 0.9372, 0.7969, 0.5628, 0.7969, 0.5628, 0.7969, 0.9372, 0.7812, 0.9372, 0.7812, 0.5628, 0.7812, 0.5628, 0.7812, 0.9372, 0.7656, 0.9372, 0.7656, 0.5628, 0.7656, 0.5628, 0.7656, 0.9372, 0.75, 0.9372, 0.75, 0.5628, 0.75, 0.5628, 0.75, 0.9372, 0.7344, 0.9372, 0.7344, 0.5628, 0.7344, 0.5628, 0.7344, 0.9372, 0.7188, 0.9372, 0.7188, 0.5628, 0.7188, 0.5628, 0.7188, 0.9372, 0.7031, 0.9372, 0.7031, 0.5628, 0.7031, 0.5628, 0.7031, 0.9372, 0.6875, 0.9372, 0.6875, 0.5628, 0.6875, 0.5628, 0.6875, 0.9372, 0.6719, 0.9372, 0.6719, 0.5628, 0.6719, 0.5628, 0.6719, 0.9372, 0.6562, 0.9372, 0.6562, 0.5628, 0.6562, 0.5628, 0.6562, 0.9372, 0.6406, 0.9372, 0.6406, 0.5628, 0.6406, 0.5628, 0.6406, 0.9372, 0.625, 0.9372, 0.625, 0.5628, 0.625, 0.5628, 0.625, 0.9372, 0.6094, 0.9372, 0.6094, 0.5628, 0.6094, 0.5628, 0.6094, 0.9372, 0.5938, 0.9372, 0.5938, 0.5628, 0.5938, 0.5628, 0.5938, 0.9372, 0.5781, 0.9372, 0.5781, 0.5628, 0.5781, 0.5628, 0.5781, 0.9372, 0.5625, 0.9372, 0.5625, 0.5628, 0.5625, 0.5628, 0.5625, 0.9372, 0.5469, 0.9372, 0.5469, 0.5628, 0.5469, 0.5628, 0.5469, 0.9372, 0.5312, 0.9372, 0.5312, 0.5628, 0.5312, 0.5628, 0.5312, 0.9372, 0.5156, 0.9372, 0.5156, 0.5628, 0.5156, 0.5628, 0.5156, 0.9372, 0.5, 0.9372, 0.5, 0.5628, 0.5, 0.5628, 0.5, 0.9372, 0.4844, 0.9372, 0.4844, 0.5628, 0.4844, 0.5628, 0.4844, 0.9372, 0.4688, 0.9372, 0.4688, 0.5628, 0.4688, 0.5628, 0.4688, 0.9372, 0.4531, 0.9372, 0.4531, 0.5628, 0.4531, 0.5628, 0.4531, 0.9372, 0.4375, 0.9372, 0.4375, 0.5628, 0.4375, 0.5628, 0.4375, 0.9372, 0.4219, 0.9372, 0.4219, 0.5628, 0.4219, 0.5628, 0.4219, 0.9372, 0.4062, 0.9372, 0.4062, 0.5628, 0.4062, 0.5628, 0.4062, 0.9372, 0.3906, 0.9372, 0.3906, 0.5628, 0.3906, 0.5628, 0.3906, 0.9372, 0.375, 0.9372, 0.375, 0.5628, 0.375, 0.5628, 0.375, 0.9372, 0.3594, 0.9372, 0.3594, 0.5628, 0.3594, 0.5628, 0.3594, 0.9372, 0.3438, 0.9372, 0.3438, 0.5628, 0.3438, 0.5628, 0.3438, 0.9372, 0.3281, 0.9372, 0.3281, 0.5628, 0.3281, 0.5628, 0.3281, 0.9372, 0.3125, 0.9372, 0.3125, 0.5628, 0.3125, 0.5628, 0.3125, 0.9372, 0.2969, 0.9372, 0.2969, 0.5628, 0.2969, 0.5628, 0.2969, 0.9372, 0.2812, 0.9372, 0.2812, 0.5628, 0.2812, 0.5628, 0.2812, 0.9372, 0.2656, 0.9372, 0.2656, 0.5628, 0.2656, 0.5628, 0.2656, 0.9372, 0.25, 0.9372, 0.25, 0.5628, 0.25, 0.5628, 0.25, 0.9372, 0.2344, 0.9372, 0.2344, 0.5628, 0.2344, 0.5628, 0.2344, 0.9372, 0.2188, 0.9372, 0.2188, 0.5628, 0.2188, 0.5628, 0.2188, 0.9372, 0.2031, 0.9372, 0.2031, 0.5628, 0.2031, 0.5628, 0.2031, 0.9372, 0.1875, 0.9372, 0.1875, 0.5628, 0.1875, 0.5628, 0.1875, 0.9372, 0.1719, 0.9372, 0.1719, 0.5628, 0.1719, 0.5628, 0.1719, 0.9372, 0.1562, 0.9372, 0.1562, 0.5628, 0.1562, 0.5628, 0.1562, 0.9372, 0.1406, 0.9372, 0.1406, 0.5628, 0.1406, 0.5628, 0.1406, 0.9372, 0.125, 0.9372, 0.125, 0.5628, 0.125, 0.5628, 0.125, 0.9372, 0.1094, 0.9372, 0.1094, 0.5628, 0.1094, 0.5628, 0.1094, 0.9372, 0.09375, 0.9372, 0.09375, 0.5628, 0.09375, 0.5628, 0.09375, 0.9372, 0.07812, 0.9372, 0.07812, 0.5628, 0.07812, 0.5628, 0.07812, 0.9372, 0.0625, 0.9372, 0.0625, 0.5628, 0.0625, 0.5628, 0.0625, 0.9372, 0.04688, 0.9372, 0.04688, 0.5628, 0.04688, 0.5628, 0.04688, 0.9372, 0.03125, 0.9372, 0.03125, 0.5628, 0.03125, 0.5628, 0.03125, 0.9372, 0.01562, 0.9372, 0.01562, 0.5628, 0.5896, 0.4659, 0.5749, 0.4753, 0.5322, 0.4838, 0.4657, 0.4906, 0.3819, 0.4949, 0.375, 0.4951, 0.375, 0.2549, 0.3819, 0.2551, 0.4657, 0.2594, 0.5322, 0.2662, 0.5749, 0.2747, 0.5896, 0.2841, 0.5896, 0.9659, 0.5749, 0.9753, 0.5322, 0.9838, 0.4657, 0.9906, 0.3819, 0.9949, 0.375, 0.9951, 0.375, 0.7549, 0.3819, 0.7551, 0.4657, 0.7594, 0.5322, 0.7662, 0.5749, 0.7747, 0.5896, 0.7841, 0.1298, 0.625, 0.1299, 0.5, 0.3701, 0.5, 0.3702, 0.625, 0.3701, 0.75, 0.1299, 0.75])
me_cylinder.materials.append(mat_paracetamol)
me_cylinder.update()
me_cube_001 = bpy.data.meshes.new('Cube.001')
me_cube_001.from_pydata([(-1.0, -1.0, -1.0), (-1.0, -1.0, 1.0), (-1.0, 1.0, -1.0), (-1.0, 1.0, 1.0), (1.0, -1.0, -1.0), (1.0, -1.0, 1.0), (1.0, 1.0, -1.0), (1.0, 1.0, 1.0)], [], [(0, 1, 3, 2), (2, 3, 7, 6), (6, 7, 5, 4), (4, 5, 1, 0), (2, 6, 4, 0), (7, 3, 1, 5)])
_uv = me_cube_001.uv_layers.new(name='UVMap')
_uv.uv.foreach_set('vector', [0.375, 0.0, 0.625, 0.0, 0.625, 0.25, 0.375, 0.25, 0.375, 0.25, 0.625, 0.25, 0.625, 0.5, 0.375, 0.5, 0.375, 0.5, 0.625, 0.5, 0.625, 0.75, 0.375, 0.75, 0.375, 0.75, 0.625, 0.75, 0.625, 1.0, 0.375, 1.0, 0.125, 0.5, 0.375, 0.5, 0.375, 0.75, 0.125, 0.75, 0.625, 0.5, 0.875, 0.5, 0.875, 0.75, 0.625, 0.75])
me_cube_001.update()

# ---- objects
ob_light = bpy.data.objects.new('Light', light_light)
ob_camera = bpy.data.objects.new('Camera', cam_camera)
ob_cylinder = bpy.data.objects.new('Cylinder', me_cylinder)
ob_cube = bpy.data.objects.new('Cube', me_cube_001)

# ---- transforms, parenting, visibility, modifiers, constraints
ob_light.location = (4.076, 1.005, 5.904)
ob_light.rotation_euler = (0.6503, 0.05522, 1.866)
ob_light.lock_rotations_4d = False
ob_light.empty_display_type = 'ARROWS'
ob_light.color = (0.0, 0.0, 0.0, 0.0)
ob_light.lineart.crease_threshold = 0.0
ob_camera.location = (7.359, -6.926, 4.958)
ob_camera.rotation_euler = (1.109, 0.0, 0.8149)
ob_camera.lock_rotations_4d = False
ob_camera.empty_display_type = 'ARROWS'
ob_camera.color = (0.0, 0.0, 0.0, 0.0)
ob_camera.display_type = 'WIRE'
ob_camera.lineart.crease_threshold = 0.0
ob_cylinder.location = (0.0, 0.0, 0.0)
ob_cylinder.scale = (1.0, 1.0, 0.1915)
ob_cube.location = (-0.03209, 0.3866, 0.5545)
ob_cube.scale = (1.028, -0.01676, 0.02)

# ---- collection membership
col_collection.objects.link(ob_light)
col_collection.objects.link(ob_camera)
col_collection.objects.link(ob_cylinder)
col_collection.objects.link(ob_cube)

# ---- scene / render settings (as saved in the file)
scene.camera = ob_camera
scene.frame_start = 1; scene.frame_end = 250; scene.frame_set(1)
scene.render.engine = 'BLENDER_EEVEE_NEXT'
scene.render.bake_bias = 0.0
scene.render.bake_samples = 0
scene.cycles.sampling_pattern = 'TABULATED_SOBOL'
scene.eevee.use_volume_custom_range = False
bpy.context.view_layer.update()
